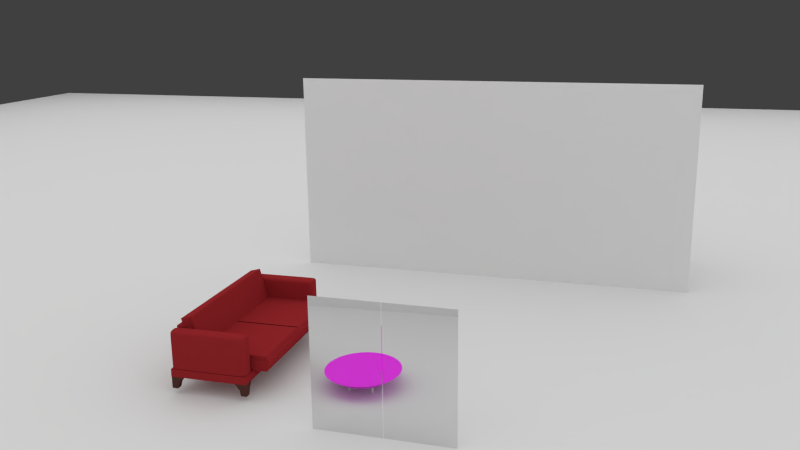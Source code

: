 # Source: MS-Hauptgeb_ude.blend  (saved by Blender 2.75.0; exported with 4.5.12 LTS)
import bpy
from mathutils import Matrix  # noqa: F401  (used for matrix-valued properties, if any)

bpy.ops.wm.read_factory_settings(use_empty=True)
scene = bpy.context.scene
scene.name = 'Scene'

# ---- collections
col_collection_1 = bpy.data.collections.new('Collection 1'); scene.collection.children.link(col_collection_1)
col_collection_2 = bpy.data.collections.new('Collection 2'); scene.collection.children.link(col_collection_2)
col_collection_2.hide_render = True
col_collection_2.hide_viewport = True
col_collection_3 = bpy.data.collections.new('Collection 3'); scene.collection.children.link(col_collection_3)
col_collection_3.hide_render = True
col_collection_3.hide_viewport = True

# ---- images (referenced by path relative to the original .blend; pixels are not part of the script)
import os
ASSET_DIR = os.environ.get("B2B_ASSET_DIR", "")  # directory of the original .blend (textures are referenced by path, not embedded)
HERE = os.path.dirname(os.path.abspath(__file__))  # packed textures are extracted next to this script under _unpacked/

def load_image(name, relpath, width, height, colorspace="sRGB"):
    """Load a texture the original file referenced (path relative to the .blend, or extracted next to this script)."""
    p = next((c for c in (os.path.join(HERE, relpath), os.path.join(ASSET_DIR, relpath)) if relpath and os.path.exists(c)), "")
    if p:
        img = bpy.data.images.load(p, check_existing=True)
        img.name = name
    else:  # same state as the original file: an image datablock whose file is absent (Cycles renders it pink)
        img = bpy.data.images.new(name, width, height)
        img.source = "FILE"
        img.filepath = "//" + (relpath or name)
    img.colorspace_settings.name = colorspace
    return img
img_textur_amazaque_querformat_jpg = load_image('textur-amazaque-querformat.jpg', 'textur-amazaque-querformat.jpg', 1024, 1024, 'sRGB')

# ---- materials (node trees are filled in below, after node groups)
mat_material_007 = bpy.data.materials.new('Material.007')
mat_material_007.alpha_threshold = 0.0
mat_material_007.roughness = 0.5
mat_material_001 = bpy.data.materials.new('Material.001')
mat_material_001.alpha_threshold = 0.0
mat_material_001.roughness = 0.5
mat_tischbeine = bpy.data.materials.new('tischbeine')
mat_tischbeine.alpha_threshold = 0.0
mat_tischbeine.roughness = 0.5
mat_material_008 = bpy.data.materials.new('Material.008')
mat_material_008.alpha_threshold = 0.0
mat_material_008.roughness = 0.5
mat_material_004 = bpy.data.materials.new('Material.004')
mat_material_004.alpha_threshold = 0.0
mat_material_004.roughness = 0.5
mat_material_003 = bpy.data.materials.new('Material.003')
mat_material_003.alpha_threshold = 0.0
mat_material_003.roughness = 0.5
mat_fahrstuhl = bpy.data.materials.new('Fahrstuhl')
mat_fahrstuhl.alpha_threshold = 0.0
mat_fahrstuhl.roughness = 0.5
mat_glast_r = bpy.data.materials.new('Glastür')
mat_glast_r.alpha_threshold = 0.0
mat_glast_r.roughness = 0.5
mat_material = bpy.data.materials.new('Material')
mat_material.alpha_threshold = 0.0
mat_material.roughness = 0.5
mat_material.line_color = (0.0, 0.0, 0.0, 1.0)
mat_material_002 = bpy.data.materials.new('Material.002')
mat_material_002.alpha_threshold = 0.0
mat_material_002.roughness = 0.5
mat_material_005 = bpy.data.materials.new('Material.005')
mat_material_005.alpha_threshold = 0.0
mat_material_005.roughness = 0.5
mat_material_006 = bpy.data.materials.new('Material.006')
mat_material_006.alpha_threshold = 0.0
mat_material_006.roughness = 0.5

# ---- material node trees
mat_material_007.use_nodes = True; mat_material_007.node_tree.nodes.clear()
_N = mat_material_007.node_tree.nodes; _L = mat_material_007.node_tree.links
n0 = _N.new('ShaderNodeOutputMaterial'); n0.name = 'Material Output'; n0.location = (300, 300)
n1 = _N.new('ShaderNodeEmission'); n1.name = 'Emission'; n1.location = (10, 300)
n1.inputs[0].default_value = (0.8, 0.8, 0.8, 1.0)
_L.new(n1.outputs[0], n0.inputs[0])
n0.is_active_output = True
mat_material_001.use_nodes = True; mat_material_001.node_tree.nodes.clear()
_N = mat_material_001.node_tree.nodes; _L = mat_material_001.node_tree.links
n0 = _N.new('ShaderNodeOutputMaterial'); n0.name = 'Material Output'; n0.location = (300, 300)
n1 = _N.new('ShaderNodeBsdfDiffuse'); n1.name = 'Diffuse BSDF'; n1.location = (10, 300)
n1.inputs[0].default_value = (0.3185, 0.02191, 0.02584, 1.0)
n2 = _N.new('ShaderNodeTexNoise'); n2.name = 'Noise Texture'; n2.location = (100, 100)
n2.inputs[2].default_value = 2.4
n2.inputs[8].default_value = 0.35
n3 = _N.new('ShaderNodeDisplacement'); n3.name = 'Displacement'; n3.location = (0, 0)
n3.inputs[1].default_value = 0.0
n3.inputs[2].default_value = 0.1
_L.new(n1.outputs[0], n0.inputs[0])
_L.new(n2.outputs[0], n3.inputs[0])
_L.new(n3.outputs[0], n0.inputs[2])
n0.is_active_output = True
mat_tischbeine.use_nodes = True; mat_tischbeine.node_tree.nodes.clear()
_N = mat_tischbeine.node_tree.nodes; _L = mat_tischbeine.node_tree.links
n0 = _N.new('ShaderNodeOutputMaterial'); n0.name = 'Material Output'; n0.location = (300, 300)
n1 = _N.new('ShaderNodeBsdfDiffuse'); n1.name = 'Diffuse BSDF'; n1.location = (10, 300)
n1.inputs[0].default_value = (0.08714, 0.03656, 0.03004, 1.0)
_L.new(n1.outputs[0], n0.inputs[0])
n0.is_active_output = True
mat_material_008.use_nodes = True; mat_material_008.node_tree.nodes.clear()
_N = mat_material_008.node_tree.nodes; _L = mat_material_008.node_tree.links
n0 = _N.new('ShaderNodeOutputMaterial'); n0.name = 'Material Output'; n0.location = (300, 300)
n1 = _N.new('ShaderNodeBsdfDiffuse'); n1.name = 'Diffuse BSDF'; n1.location = (10, 300)
n1.inputs[0].default_value = (0.3185, 0.02191, 0.02584, 1.0)
_L.new(n1.outputs[0], n0.inputs[0])
n0.is_active_output = True
mat_material_004.use_nodes = True; mat_material_004.node_tree.nodes.clear()
_N = mat_material_004.node_tree.nodes; _L = mat_material_004.node_tree.links
n0 = _N.new('ShaderNodeOutputMaterial'); n0.name = 'Material Output'; n0.location = (300, 300)
n1 = _N.new('ShaderNodeBsdfDiffuse'); n1.name = 'Diffuse BSDF'; n1.location = (10, 300)
_L.new(n1.outputs[0], n0.inputs[0])
n0.is_active_output = True
mat_material_003.use_nodes = True; mat_material_003.node_tree.nodes.clear()
_N = mat_material_003.node_tree.nodes; _L = mat_material_003.node_tree.links
n0 = _N.new('ShaderNodeOutputMaterial'); n0.name = 'Material Output'; n0.location = (300, 300)
n1 = _N.new('ShaderNodeBsdfDiffuse'); n1.name = 'Diffuse BSDF'; n1.location = (10, 300)
n2 = _N.new('ShaderNodeTexImage'); n2.name = 'Image Texture'; n2.location = (-180, 300)
n2.width = 140
n2.image = img_textur_amazaque_querformat_jpg
_L.new(n1.outputs[0], n0.inputs[0])
_L.new(n2.outputs[0], n1.inputs[0])
n0.is_active_output = True
mat_fahrstuhl.use_nodes = True; mat_fahrstuhl.node_tree.nodes.clear()
_N = mat_fahrstuhl.node_tree.nodes; _L = mat_fahrstuhl.node_tree.links
n0 = _N.new('ShaderNodeOutputMaterial'); n0.name = 'Material Output'; n0.location = (300, 300)
n1 = _N.new('ShaderNodeBsdfDiffuse'); n1.name = 'Diffuse BSDF'; n1.location = (10, 300)
_L.new(n1.outputs[0], n0.inputs[0])
n0.is_active_output = True
mat_glast_r.use_nodes = True; mat_glast_r.node_tree.nodes.clear()
_N = mat_glast_r.node_tree.nodes; _L = mat_glast_r.node_tree.links
n0 = _N.new('ShaderNodeMixShader'); n0.name = 'Mix Shader'; n0.location = (166, 336)
n1 = _N.new('ShaderNodeOutputMaterial'); n1.name = 'Material Output'; n1.location = (367, 332)
n2 = _N.new('ShaderNodeBsdfGlass'); n2.name = 'Glass BSDF'; n2.location = (-101, 341)
n2.distribution = 'BECKMANN'
n2.inputs[0].default_value = (0.8, 0.8, 0.8, 1.0)
n2.inputs[2].default_value = 1.45
n3 = _N.new('ShaderNodeBsdfDiffuse'); n3.name = 'Diffuse BSDF'; n3.location = (-110, 162)
n4 = _N.new('ShaderNodeFresnel'); n4.name = 'Fresnel'; n4.location = (-102, 457)
n4.inputs[0].default_value = 1.45
_L.new(n2.outputs[0], n0.inputs[1])
_L.new(n0.outputs[0], n1.inputs[0])
_L.new(n3.outputs[0], n0.inputs[2])
_L.new(n4.outputs[0], n0.inputs[0])
n1.is_active_output = True
mat_material_002.use_nodes = True; mat_material_002.node_tree.nodes.clear()
_N = mat_material_002.node_tree.nodes; _L = mat_material_002.node_tree.links
n0 = _N.new('ShaderNodeOutputMaterial'); n0.name = 'Material Output'; n0.location = (300, 300)
n1 = _N.new('ShaderNodeBsdfDiffuse'); n1.name = 'Diffuse BSDF'; n1.location = (10, 300)
_L.new(n1.outputs[0], n0.inputs[0])
n0.is_active_output = True
mat_material_005.use_nodes = True; mat_material_005.node_tree.nodes.clear()
_N = mat_material_005.node_tree.nodes; _L = mat_material_005.node_tree.links
n0 = _N.new('ShaderNodeOutputMaterial'); n0.name = 'Material Output'; n0.location = (300, 300)
n1 = _N.new('ShaderNodeEmission'); n1.name = 'Emission'; n1.location = (10, 300)
n1.inputs[0].default_value = (0.8, 0.8, 0.8, 1.0)
n1.inputs[1].default_value = 9.4
_L.new(n1.outputs[0], n0.inputs[0])
n0.is_active_output = True
mat_material_006.use_nodes = True; mat_material_006.node_tree.nodes.clear()
_N = mat_material_006.node_tree.nodes; _L = mat_material_006.node_tree.links
n0 = _N.new('ShaderNodeOutputMaterial'); n0.name = 'Material Output'; n0.location = (300, 300)
n1 = _N.new('ShaderNodeMixShader'); n1.name = 'Mix Shader'; n1.location = (10, 300)
n1.inputs[0].default_value = 0.9235
n2 = _N.new('ShaderNodeBsdfDiffuse'); n2.name = 'Diffuse BSDF'; n2.location = (-190, 200)
n2.inputs[0].default_value = (0.02721, 0.02721, 0.02721, 1.0)
n3 = _N.new('ShaderNodeBsdfAnisotropic'); n3.name = 'Glossy BSDF'; n3.location = (-190, 100)
n3.distribution = 'BECKMANN'
n3.inputs[0].default_value = (0.02732, 0.02732, 0.02732, 1.0)
n3.inputs[1].default_value = 0.1328
_L.new(n1.outputs[0], n0.inputs[0])
_L.new(n2.outputs[0], n1.inputs[1])
_L.new(n3.outputs[0], n1.inputs[2])
n0.is_active_output = True

# ---- world
world_world = bpy.data.worlds.new('World'); scene.world = world_world
world_world.color = (0.05088, 0.05088, 0.05088)
world_world.use_sun_shadow = False
world_world.sun_shadow_jitter_overblur = 0.0
world_world.cycles.sampling_method = 'MANUAL'
world_world.cycles.sample_map_resolution = 256

# ---- cameras
cam_camera_001 = bpy.data.cameras.new('Camera.001')
cam_camera_001.clip_end = 100.0
cam_camera_001.lens = 35.0
cam_camera_001.sensor_width = 32.0
cam_camera_001.sensor_height = 18.0
cam_camera_001.display_size = 2.0
cam_camera_001.dof.focus_distance = 0.0

# ---- lights
light_lamp = bpy.data.lights.new('Lamp', 'POINT')
light_lamp.transmission_factor = 0.0
light_lamp.cutoff_distance = 30.0
light_lamp.energy = 100.0
light_lamp.shadow_buffer_clip_start = 1.001
light_lamp.shadow_soft_size = 0.1
light_lamp.shadow_maximum_resolution = 0.006
light_lamp.use_absolute_resolution = True
light_lamp.cycles.use_multiple_importance_sampling = False

# ---- meshes
me_plane_006 = bpy.data.meshes.new('Plane.006')
me_plane_006.from_pydata([(-1.0, -1.0, 0.0), (1.0, -1.0, 0.0), (-1.0, 1.0, 0.0), (1.0, 1.0, 0.0)], [], [(0, 1, 3, 2)])
me_plane_006.materials.append(mat_material_007)
me_plane_006.use_remesh_preserve_volume = False
me_plane_006.use_remesh_preserve_attributes = False
me_plane_006.use_mirror_vertex_groups = False
me_plane_006.update()
me_cube_017 = bpy.data.meshes.new('Cube.017')
me_cube_017.from_pydata([(-1.0, -1.0, -1.0), (-1.0, -1.0, 1.0), (-1.0, 1.0, -1.0), (-1.0, 1.0, 1.0), (1.0, -1.0, -1.0), (1.0, -1.0, 1.0), (1.0, 1.0, -1.0), (1.0, 1.0, 1.0), (-0.6, 1.0, 1.0), (-0.2, 1.0, 1.0), (0.2, 1.0, 1.0), (0.6, 1.0, 1.0), (0.6, 1.0, -1.0), (0.2, 1.0, -1.0), (-0.2, 1.0, -1.0), (-0.6, 1.0, -1.0), (0.6, -1.0, 1.0), (0.2, -1.0, 1.0), (-0.2, -1.0, 1.0), (-0.6, -1.0, 1.0), (-0.6, -1.0, -1.0), (-0.2, -1.0, -1.0), (0.2, -1.0, -1.0), (0.6, -1.0, -1.0), (-1.0, -1.071, -0.3333), (-1.0, -1.071, 0.3333), (-1.0, 1.0, 0.3333), (-1.0, 1.0, -0.3333), (1.0, 1.0, 0.3333), (1.0, 1.0, -0.3333), (1.0, -1.071, 0.3333), (1.0, -1.071, -0.3333), (0.6, -1.071, 0.3333), (0.6, -1.071, -0.3333), (0.2, -1.071, 0.3333), (0.2, -1.071, -0.3333), (-0.2, -1.071, 0.3333), (-0.2, -1.071, -0.3333), (-0.6, -1.071, 0.3333), (-0.6, -1.071, -0.3333), (-0.6, 1.0, 0.3333), (-0.6, 1.0, -0.3333), (-0.2, 1.0, 0.3333), (-0.2, 1.0, -0.3333), (0.2, 1.0, 0.3333), (0.2, 1.0, -0.3333), (0.6, 1.0, 0.3333), (0.6, 1.0, -0.3333), (0.8016, 1.0, 1.0), (0.8016, -1.0, -1.0), (0.8016, 1.0, -1.0), (0.8016, -1.0, 1.0), (0.8016, -1.071, 0.3333), (0.8016, -1.071, -0.3333), (0.8016, 1.0, 0.3333), (0.8016, 1.0, -0.3333), (-0.8, 1.0, -1.0), (-0.8, -1.0, 1.0), (-0.8, 1.0, 1.0), (-0.8, -1.0, -1.0), (-0.8, 1.0, 0.3333), (-0.8, 1.0, -0.3333), (-0.8, -1.071, 0.3333), (-0.8, -1.071, -0.3333)], [], [(24, 27, 2, 0), (55, 29, 6, 50), (29, 31, 4, 6), (63, 24, 0, 59), (49, 50, 6, 4), (57, 58, 3, 1), (51, 48, 11, 16), (16, 11, 10, 17), (17, 10, 9, 18), (18, 9, 8, 19), (59, 56, 15, 20), (20, 15, 14, 21), (21, 14, 13, 22), (22, 13, 12, 23), (53, 33, 23, 49), (33, 35, 22, 23), (35, 37, 21, 22), (37, 39, 20, 21), (61, 41, 15, 56), (41, 43, 14, 15), (43, 45, 13, 14), (45, 47, 12, 13), (10, 11, 46, 44), (44, 46, 47, 45), (9, 10, 44, 42), (42, 44, 45, 43), (8, 9, 42, 40), (40, 42, 43, 41), (58, 8, 40, 60), (60, 40, 41, 61), (18, 19, 38, 36), (36, 38, 39, 37), (17, 18, 36, 34), (34, 36, 37, 35), (16, 17, 34, 32), (32, 34, 35, 33), (51, 16, 32, 52), (52, 32, 33, 53), (57, 1, 25, 62), (62, 25, 24, 63), (7, 5, 30, 28), (28, 30, 31, 29), (48, 7, 28, 54), (54, 28, 29, 55), (1, 3, 26, 25), (25, 26, 27, 24), (46, 54, 55, 47), (11, 48, 54, 46), (30, 52, 53, 31), (5, 51, 52, 30), (31, 53, 49, 4), (5, 7, 48, 51), (23, 12, 50, 49), (47, 55, 50, 12), (38, 62, 63, 39), (19, 57, 62, 38), (26, 60, 61, 27), (3, 58, 60, 26), (27, 61, 56, 2), (0, 2, 56, 59), (19, 8, 58, 57), (39, 63, 59, 20)])
me_cube_017.materials.append(mat_material_001)
me_cube_017.use_remesh_preserve_volume = False
me_cube_017.use_remesh_preserve_attributes = False
me_cube_017.use_mirror_vertex_groups = False
me_cube_017.update()
me_cube_016 = bpy.data.meshes.new('Cube.016')
me_cube_016.from_pydata([(-1.0, -1.0, -1.0), (-1.0, -1.0, 1.0), (-1.0, -0.0191, -1.0), (-1.0, 1.0, 1.0), (0.004868, -1.0, -1.0), (1.0, -1.0, 1.0), (0.007617, -0.02085, -1.0), (0.007617, -0.02085, 1.0), (-1.0, -1.0, 0.0), (-1.0, 0.0, 1.0), (-1.0, 0.1889, 0.0), (-1.0, 0.0, -1.0), (0.0, 1.0, 1.0), (0.007617, -0.02085, 0.0), (0.0, -0.0191, -1.0), (1.0, 0.0, 1.0), (0.3126, -1.0, 0.0), (0.004868, 0.0, -1.0), (0.0, -1.0, 1.0), (0.0, -1.0, -1.0), (0.0, 0.0, 1.0), (0.0, 0.0, -1.0), (0.0, -1.0, 0.0), (0.3126, 0.0, 0.0), (0.0, 0.1889, 0.0), (-1.0, 0.0, 0.0)], [], [(25, 10, 2, 11), (24, 13, 6, 14), (23, 16, 4, 17), (22, 8, 0, 19), (21, 14, 6, 17), (20, 12, 3, 9), (18, 20, 9, 1), (5, 15, 20, 18), (15, 7, 12, 20), (19, 21, 17, 4), (0, 11, 21, 19), (11, 2, 14, 21), (16, 22, 19, 4), (5, 18, 22, 16), (18, 1, 8, 22), (13, 23, 17, 6), (7, 15, 23, 13), (15, 5, 16, 23), (10, 24, 14, 2), (3, 12, 24, 10), (12, 7, 13, 24), (8, 25, 11, 0), (1, 9, 25, 8), (9, 3, 10, 25)])
me_cube_016.materials.append(mat_tischbeine)
me_cube_016.use_remesh_preserve_volume = False
me_cube_016.use_remesh_preserve_attributes = False
me_cube_016.use_mirror_vertex_groups = False
me_cube_016.update()
me_cube_015 = bpy.data.meshes.new('Cube.015')
me_cube_015.from_pydata([(-1.0, -1.0, -1.0), (-1.0, -1.0, 1.0), (-1.0, -0.0191, -1.0), (-1.0, 1.0, 1.0), (0.004868, -1.0, -1.0), (1.0, -1.0, 1.0), (0.007617, -0.02085, -1.0), (0.007617, -0.02085, 1.0), (-1.0, -1.0, 0.0), (-1.0, 0.0, 1.0), (-1.0, 0.1889, 0.0), (-1.0, 0.0, -1.0), (0.0, 1.0, 1.0), (0.007617, -0.02085, 0.0), (0.0, -0.0191, -1.0), (1.0, 0.0, 1.0), (0.3126, -1.0, 0.0), (0.004868, 0.0, -1.0), (0.0, -1.0, 1.0), (0.0, -1.0, -1.0), (0.0, 0.0, 1.0), (0.0, 0.0, -1.0), (0.0, -1.0, 0.0), (0.3126, 0.0, 0.0), (0.0, 0.1889, 0.0), (-1.0, 0.0, 0.0)], [], [(25, 10, 2, 11), (24, 13, 6, 14), (23, 16, 4, 17), (22, 8, 0, 19), (21, 14, 6, 17), (20, 12, 3, 9), (18, 20, 9, 1), (5, 15, 20, 18), (15, 7, 12, 20), (19, 21, 17, 4), (0, 11, 21, 19), (11, 2, 14, 21), (16, 22, 19, 4), (5, 18, 22, 16), (18, 1, 8, 22), (13, 23, 17, 6), (7, 15, 23, 13), (15, 5, 16, 23), (10, 24, 14, 2), (3, 12, 24, 10), (12, 7, 13, 24), (8, 25, 11, 0), (1, 9, 25, 8), (9, 3, 10, 25)])
me_cube_015.materials.append(mat_tischbeine)
me_cube_015.use_remesh_preserve_volume = False
me_cube_015.use_remesh_preserve_attributes = False
me_cube_015.use_mirror_vertex_groups = False
me_cube_015.update()
me_cube_014 = bpy.data.meshes.new('Cube.014')
me_cube_014.from_pydata([(-1.0, -1.0, -1.0), (-1.0, -1.0, 1.0), (-1.0, -0.0191, -1.0), (-1.0, 1.0, 1.0), (0.004868, -1.0, -1.0), (1.0, -1.0, 1.0), (0.007617, -0.02085, -1.0), (0.007617, -0.02085, 1.0), (-1.0, -1.0, 0.0), (-1.0, 0.0, 1.0), (-1.0, 0.1889, 0.0), (-1.0, 0.0, -1.0), (0.0, 1.0, 1.0), (0.007617, -0.02085, 0.0), (0.0, -0.0191, -1.0), (1.0, 0.0, 1.0), (0.3126, -1.0, 0.0), (0.004868, 0.0, -1.0), (0.0, -1.0, 1.0), (0.0, -1.0, -1.0), (0.0, 0.0, 1.0), (0.0, 0.0, -1.0), (0.0, -1.0, 0.0), (0.3126, 0.0, 0.0), (0.0, 0.1889, 0.0), (-1.0, 0.0, 0.0)], [], [(25, 10, 2, 11), (24, 13, 6, 14), (23, 16, 4, 17), (22, 8, 0, 19), (21, 14, 6, 17), (20, 12, 3, 9), (18, 20, 9, 1), (5, 15, 20, 18), (15, 7, 12, 20), (19, 21, 17, 4), (0, 11, 21, 19), (11, 2, 14, 21), (16, 22, 19, 4), (5, 18, 22, 16), (18, 1, 8, 22), (13, 23, 17, 6), (7, 15, 23, 13), (15, 5, 16, 23), (10, 24, 14, 2), (3, 12, 24, 10), (12, 7, 13, 24), (8, 25, 11, 0), (1, 9, 25, 8), (9, 3, 10, 25)])
me_cube_014.materials.append(mat_tischbeine)
me_cube_014.use_remesh_preserve_volume = False
me_cube_014.use_remesh_preserve_attributes = False
me_cube_014.use_mirror_vertex_groups = False
me_cube_014.update()
me_cube_013 = bpy.data.meshes.new('Cube.013')
me_cube_013.from_pydata([(-1.0, -1.0, -1.0), (-1.0, -1.0, 1.0), (-1.0, -0.0191, -1.0), (-1.0, 1.0, 1.0), (0.004868, -1.0, -1.0), (1.0, -1.0, 1.0), (0.007617, -0.02085, -1.0), (0.007617, -0.02085, 1.0), (-1.0, -1.0, 0.0), (-1.0, 0.0, 1.0), (-1.0, 0.1889, 0.0), (-1.0, 0.0, -1.0), (0.0, 1.0, 1.0), (0.007617, -0.02085, 0.0), (0.0, -0.0191, -1.0), (1.0, 0.0, 1.0), (0.3126, -1.0, 0.0), (0.004868, 0.0, -1.0), (0.0, -1.0, 1.0), (0.0, -1.0, -1.0), (0.0, 0.0, 1.0), (0.0, 0.0, -1.0), (0.0, -1.0, 0.0), (0.3126, 0.0, 0.0), (0.0, 0.1889, 0.0), (-1.0, 0.0, 0.0)], [], [(25, 10, 2, 11), (24, 13, 6, 14), (23, 16, 4, 17), (22, 8, 0, 19), (21, 14, 6, 17), (20, 12, 3, 9), (18, 20, 9, 1), (5, 15, 20, 18), (15, 7, 12, 20), (19, 21, 17, 4), (0, 11, 21, 19), (11, 2, 14, 21), (16, 22, 19, 4), (5, 18, 22, 16), (18, 1, 8, 22), (13, 23, 17, 6), (7, 15, 23, 13), (15, 5, 16, 23), (10, 24, 14, 2), (3, 12, 24, 10), (12, 7, 13, 24), (8, 25, 11, 0), (1, 9, 25, 8), (9, 3, 10, 25)])
me_cube_013.materials.append(mat_tischbeine)
me_cube_013.use_remesh_preserve_volume = False
me_cube_013.use_remesh_preserve_attributes = False
me_cube_013.use_mirror_vertex_groups = False
me_cube_013.update()
me_cube_012 = bpy.data.meshes.new('Cube.012')
me_cube_012.from_pydata([(-1.0, -1.0, -1.0), (-1.0, -1.0, 1.0), (-1.0, 1.0, -1.0), (-1.0, 1.0, 1.0), (1.0, -1.0, -1.0), (1.0, -1.0, 1.0), (1.0, 1.0, -1.0), (1.0, 1.0, 1.0), (-0.8226, 1.0, 1.0), (-0.8226, 1.0, -1.0), (-0.8226, -1.0, 1.0), (-0.8226, -1.0, -1.0), (0.8417, 1.0, 1.0), (0.8417, -1.0, -1.0), (0.8417, 1.0, -1.0), (0.8417, -1.0, 1.0), (-1.0, -1.0, 0.7468), (-1.0, 1.0, 0.7468), (1.0, 1.0, 0.7468), (1.0, -1.0, 0.7468), (-0.8226, -1.0, 0.7468), (-0.8226, 1.0, 0.7468), (0.8417, -1.0, 0.7468), (0.8417, 1.0, 0.7468), (-1.0, 1.0, -0.6668), (1.0, 1.0, -0.6668), (1.0, -1.0, -0.6668), (-0.8226, -1.0, -0.6668), (-0.8226, 1.0, -0.6668), (0.8417, -1.0, -0.6668), (0.8417, 1.0, -0.6668), (-1.0, -1.0, -0.6668)], [], [(31, 24, 2, 0), (30, 25, 6, 14), (25, 26, 4, 6), (27, 31, 0, 11), (13, 14, 6, 4), (10, 8, 3, 1), (15, 12, 8, 10), (0, 2, 9, 11), (29, 27, 11, 13), (24, 28, 9, 2), (26, 29, 13, 4), (5, 7, 12, 15), (11, 9, 14, 13), (28, 30, 14, 9), (8, 12, 23, 21), (5, 15, 22, 19), (3, 8, 21, 17), (15, 10, 20, 22), (10, 1, 16, 20), (7, 5, 19, 18), (12, 7, 18, 23), (1, 3, 17, 16), (21, 23, 30, 28), (19, 22, 29, 26), (17, 21, 28, 24), (22, 20, 27, 29), (20, 16, 31, 27), (18, 19, 26, 25), (23, 18, 25, 30), (16, 17, 24, 31)])
me_cube_012.materials.append(mat_material_001)
me_cube_012.use_remesh_preserve_volume = False
me_cube_012.use_remesh_preserve_attributes = False
me_cube_012.use_mirror_vertex_groups = False
me_cube_012.update()
me_cube_010 = bpy.data.meshes.new('Cube.010')
me_cube_010.from_pydata([(-1.0, -1.0, -1.0), (-1.0, -1.0, 1.0), (-1.0, 1.0, -1.0), (-1.0, 1.0, 1.0), (1.0, -1.0, -1.0), (1.0, -1.0, 1.0), (1.0, 1.0, -1.0), (1.0, 1.0, 1.0), (-0.8226, 1.0, 1.0), (-0.8226, 1.0, -1.0), (-0.8226, -1.0, 1.0), (-0.8226, -1.0, -1.0), (0.8417, 1.0, 1.0), (0.8417, -1.0, -1.0), (0.8417, 1.0, -1.0), (0.8417, -1.0, 1.0), (-1.0, -1.0, 0.7468), (-1.0, 1.0, 0.7468), (1.0, 1.0, 0.7468), (1.0, -1.0, 0.7468), (-0.8226, -1.0, 0.7468), (-0.8226, 1.0, 0.7468), (0.8417, -1.0, 0.7468), (0.8417, 1.0, 0.7468), (-1.0, 1.0, -0.6668), (1.0, 1.0, -0.6668), (1.0, -1.0, -0.6668), (-0.8226, -1.0, -0.6668), (-0.8226, 1.0, -0.6668), (0.8417, -1.0, -0.6668), (0.8417, 1.0, -0.6668), (-1.0, -1.0, -0.6668)], [], [(31, 24, 2, 0), (30, 25, 6, 14), (25, 26, 4, 6), (27, 31, 0, 11), (13, 14, 6, 4), (10, 8, 3, 1), (15, 12, 8, 10), (0, 2, 9, 11), (29, 27, 11, 13), (24, 28, 9, 2), (26, 29, 13, 4), (5, 7, 12, 15), (11, 9, 14, 13), (28, 30, 14, 9), (8, 12, 23, 21), (5, 15, 22, 19), (3, 8, 21, 17), (15, 10, 20, 22), (10, 1, 16, 20), (7, 5, 19, 18), (12, 7, 18, 23), (1, 3, 17, 16), (21, 23, 30, 28), (19, 22, 29, 26), (17, 21, 28, 24), (22, 20, 27, 29), (20, 16, 31, 27), (18, 19, 26, 25), (23, 18, 25, 30), (16, 17, 24, 31)])
me_cube_010.materials.append(mat_material_001)
me_cube_010.use_remesh_preserve_volume = False
me_cube_010.use_remesh_preserve_attributes = False
me_cube_010.use_mirror_vertex_groups = False
me_cube_010.update()
me_cube_007 = bpy.data.meshes.new('Cube.007')
me_cube_007.from_pydata([(-1.0, -1.0, -1.0), (-1.0, -1.0, 1.0), (-1.0, 1.0, -1.0), (-1.0, 1.0, 1.0), (1.0, -1.0, -1.0), (1.0, -1.0, 1.0), (1.0, 1.0, -1.0), (1.0, 1.0, 1.0), (-0.6, 1.0, 1.0), (-0.2, 1.0, 1.0), (0.2, 1.0, 1.0), (0.6, 1.0, 1.0), (0.6, 1.0, -1.0), (0.2, 1.0, -1.0), (-0.2, 1.0, -1.0), (-0.6, 1.0, -1.0), (0.6, -1.0, 1.0), (0.2, -1.0, 1.0), (-0.2, -1.0, 1.0), (-0.6, -1.0, 1.0), (-0.6, -1.0, -1.0), (-0.2, -1.0, -1.0), (0.2, -1.0, -1.0), (0.6, -1.0, -1.0), (-1.0, -1.071, -0.3333), (-1.0, -1.071, 0.3333), (-1.0, 1.0, 0.3333), (-1.0, 1.0, -0.3333), (1.0, 1.0, 0.3333), (1.0, 1.0, -0.3333), (1.0, -1.071, 0.3333), (1.0, -1.071, -0.3333), (0.6, -1.071, 0.3333), (0.6, -1.071, -0.3333), (0.2, -1.071, 0.3333), (0.2, -1.071, -0.3333), (-0.2, -1.071, 0.3333), (-0.2, -1.071, -0.3333), (-0.6, -1.071, 0.3333), (-0.6, -1.071, -0.3333), (-0.6, 1.0, 0.3333), (-0.6, 1.0, -0.3333), (-0.2, 1.0, 0.3333), (-0.2, 1.0, -0.3333), (0.2, 1.0, 0.3333), (0.2, 1.0, -0.3333), (0.6, 1.0, 0.3333), (0.6, 1.0, -0.3333), (0.8016, 1.0, 1.0), (0.8016, -1.0, -1.0), (0.8016, 1.0, -1.0), (0.8016, -1.0, 1.0), (0.8016, -1.071, 0.3333), (0.8016, -1.071, -0.3333), (0.8016, 1.0, 0.3333), (0.8016, 1.0, -0.3333), (-0.8, 1.0, -1.0), (-0.8, -1.0, 1.0), (-0.8, 1.0, 1.0), (-0.8, -1.0, -1.0), (-0.8, 1.0, 0.3333), (-0.8, 1.0, -0.3333), (-0.8, -1.071, 0.3333), (-0.8, -1.071, -0.3333)], [], [(24, 27, 2, 0), (55, 29, 6, 50), (29, 31, 4, 6), (63, 24, 0, 59), (49, 50, 6, 4), (57, 58, 3, 1), (51, 48, 11, 16), (16, 11, 10, 17), (17, 10, 9, 18), (18, 9, 8, 19), (59, 56, 15, 20), (20, 15, 14, 21), (21, 14, 13, 22), (22, 13, 12, 23), (53, 33, 23, 49), (33, 35, 22, 23), (35, 37, 21, 22), (37, 39, 20, 21), (61, 41, 15, 56), (41, 43, 14, 15), (43, 45, 13, 14), (45, 47, 12, 13), (10, 11, 46, 44), (44, 46, 47, 45), (9, 10, 44, 42), (42, 44, 45, 43), (8, 9, 42, 40), (40, 42, 43, 41), (58, 8, 40, 60), (60, 40, 41, 61), (18, 19, 38, 36), (36, 38, 39, 37), (17, 18, 36, 34), (34, 36, 37, 35), (16, 17, 34, 32), (32, 34, 35, 33), (51, 16, 32, 52), (52, 32, 33, 53), (57, 1, 25, 62), (62, 25, 24, 63), (7, 5, 30, 28), (28, 30, 31, 29), (48, 7, 28, 54), (54, 28, 29, 55), (1, 3, 26, 25), (25, 26, 27, 24), (46, 54, 55, 47), (11, 48, 54, 46), (30, 52, 53, 31), (5, 51, 52, 30), (31, 53, 49, 4), (5, 7, 48, 51), (23, 12, 50, 49), (47, 55, 50, 12), (38, 62, 63, 39), (19, 57, 62, 38), (26, 60, 61, 27), (3, 58, 60, 26), (27, 61, 56, 2), (0, 2, 56, 59), (19, 8, 58, 57), (39, 63, 59, 20)])
me_cube_007.materials.append(mat_material_001)
me_cube_007.use_remesh_preserve_volume = False
me_cube_007.use_remesh_preserve_attributes = False
me_cube_007.use_mirror_vertex_groups = False
me_cube_007.update()
me_cube_006 = bpy.data.meshes.new('Cube.006')
me_cube_006.from_pydata([(-1.0, -1.0, -1.0), (-1.0, -1.0, 1.0), (-1.0, 1.0, -1.0), (-1.0, 1.0, 1.0), (1.0, -1.0, -1.0), (1.0, -1.0, 1.0), (1.0, 1.0, -1.0), (1.0, 1.0, 1.0)], [], [(1, 3, 2, 0), (3, 7, 6, 2), (7, 5, 4, 6), (5, 1, 0, 4), (0, 2, 6, 4), (5, 7, 3, 1)])
me_cube_006.materials.append(mat_material_008)
me_cube_006.use_remesh_preserve_volume = False
me_cube_006.use_remesh_preserve_attributes = False
me_cube_006.use_mirror_vertex_groups = False
me_cube_006.update()
me_cube_005 = bpy.data.meshes.new('Cube.005')
me_cube_005.from_pydata([(-1.0, -1.0, -1.0), (-1.0, -1.0, 1.0), (-1.0, 1.0, -1.0), (-1.0, 1.0, 1.0), (1.0, -1.0, -1.0), (1.0, -1.0, 1.0), (1.0, 1.0, -1.0), (1.0, 1.0, 1.0), (-1.0, -1.0, 0.7174), (-1.0, 1.0, 0.7174), (1.0, 1.0, 0.7174), (1.0, -1.0, 0.7174), (-1.0, 1.0, -0.7526), (1.0, 1.0, -0.7526), (1.0, -1.0, -0.7526), (-1.0, -1.0, -0.7526), (-1.0, -0.8393, 1.0), (-1.0, -0.8393, -1.0), (1.0, -0.8393, 1.0), (1.0, -0.8393, -1.0), (1.0, -0.8393, 0.7174), (-1.0, -0.8393, 0.7174), (1.0, -0.8393, -0.7526), (-1.0, -0.8393, -0.7526), (-1.0, 0.8669, 1.0), (1.0, 0.8669, -1.0), (1.0, 0.8669, 0.7174), (1.0, 0.8669, -0.7526), (-1.0, 0.8669, -1.0), (1.0, 0.8669, 1.0), (-1.0, 0.8669, 0.7174), (-1.0, 0.8669, -0.7526), (1.0, -1.0, -0.9477), (-1.0, 1.0, -0.9477), (1.0, 1.0, -0.9477), (-1.0, -1.0, -0.9477), (1.0, -0.8393, -0.9477), (-1.0, -0.8393, -0.9477), (1.0, 0.8669, -0.9477), (-1.0, 0.8669, -0.9477)], [], [(39, 33, 2, 28), (33, 34, 6, 2), (36, 32, 4, 19), (32, 35, 0, 4), (28, 2, 6, 25), (29, 7, 3, 24), (5, 1, 8, 11), (18, 5, 11, 20), (3, 7, 10, 9), (24, 3, 9, 30), (11, 8, 15, 14), (20, 11, 14, 22), (9, 10, 13, 12), (30, 9, 12, 31), (8, 21, 23, 15), (26, 20, 22, 27), (1, 16, 21, 8), (29, 18, 20, 26), (5, 18, 16, 1), (0, 17, 19, 4), (38, 36, 19, 25), (35, 37, 17, 0), (34, 38, 25, 6), (7, 29, 26, 10), (10, 26, 27, 13), (21, 30, 31, 23), (16, 24, 30, 21), (18, 29, 24, 16), (17, 28, 25, 19), (37, 39, 28, 17), (23, 31, 39, 37), (13, 27, 38, 34), (15, 23, 37, 35), (27, 22, 36, 38), (14, 15, 35, 32), (22, 14, 32, 36), (12, 13, 34, 33), (31, 12, 33, 39)])
me_cube_005.materials.append(mat_material_008)
me_cube_005.use_remesh_preserve_volume = False
me_cube_005.use_remesh_preserve_attributes = False
me_cube_005.use_mirror_vertex_groups = False
me_cube_005.update()
me_cube_004 = bpy.data.meshes.new('Cube.004')
me_cube_004.from_pydata([(-1.0, -1.0, -1.0), (-1.0, -1.0, 1.0), (-1.0, 1.0, -1.0), (-1.0, 1.0, 1.0), (1.0, -1.0, -1.0), (1.0, -1.0, 1.0), (1.0, 1.0, -1.0), (1.0, 1.0, 1.0), (-1.0, -0.86, 1.0), (-1.0, -0.86, -1.0), (1.0, -0.86, 1.0), (1.0, -0.86, -1.0), (-1.0, 0.8972, 1.0), (1.0, 0.8972, -1.0), (-1.0, 0.8972, -1.0), (1.0, 0.8972, 1.0), (-1.0, -1.0, 0.7759), (-1.0, 1.0, 0.7759), (1.0, 1.0, 0.7759), (1.0, -1.0, 0.7759), (1.0, -0.86, 0.7759), (-1.0, -0.86, 0.7759), (1.0, 0.8972, 0.7759), (-1.0, 0.8972, 0.7759), (-1.0, 1.0, -0.7845), (1.0, 1.0, -0.7845), (1.0, -1.0, -0.7845), (1.0, -0.86, -0.7845), (-1.0, -0.86, -0.7845), (1.0, 0.8972, -0.7845), (-1.0, 0.8972, -0.7845), (-1.0, -1.0, -0.7845), (-1.0, -0.86, -0.9681), (1.0, -1.0, -0.9681), (-1.0, 1.0, -0.9681), (1.0, 1.0, -0.9681), (1.0, -0.86, -0.9681), (1.0, 0.8972, -0.9681), (-1.0, 0.8972, -0.9681), (-1.0, -1.0, -0.9681)], [], [(38, 34, 2, 14), (34, 35, 6, 2), (36, 33, 4, 11), (33, 39, 0, 4), (14, 2, 6, 13), (15, 7, 3, 12), (5, 10, 8, 1), (0, 9, 11, 4), (37, 36, 11, 13), (39, 32, 9, 0), (35, 37, 13, 6), (10, 15, 12, 8), (9, 14, 13, 11), (32, 38, 14, 9), (8, 12, 23, 21), (7, 15, 22, 18), (1, 8, 21, 16), (15, 10, 20, 22), (5, 1, 16, 19), (10, 5, 19, 20), (3, 7, 18, 17), (12, 3, 17, 23), (21, 23, 30, 28), (18, 22, 29, 25), (16, 21, 28, 31), (22, 20, 27, 29), (19, 16, 31, 26), (20, 19, 26, 27), (17, 18, 25, 24), (23, 17, 24, 30), (28, 30, 38, 32), (25, 29, 37, 35), (31, 28, 32, 39), (29, 27, 36, 37), (26, 31, 39, 33), (27, 26, 33, 36), (24, 25, 35, 34), (30, 24, 34, 38)])
me_cube_004.materials.append(mat_material_008)
me_cube_004.materials.append(mat_material_008)
me_cube_004.use_remesh_preserve_volume = False
me_cube_004.use_remesh_preserve_attributes = False
me_cube_004.use_mirror_vertex_groups = False
me_cube_004.update()
me_cube_003 = bpy.data.meshes.new('Cube.003')
me_cube_003.from_pydata([(-1.0, -1.0, -1.0), (-1.0, -1.0, 1.0), (-1.0, 1.0, -1.0), (-1.0, 1.0, 1.0), (1.0, -1.0, -1.0), (1.0, -1.0, 1.0), (1.0, 1.0, -1.0), (1.0, 1.0, 1.0)], [], [(1, 3, 2, 0), (3, 7, 6, 2), (7, 5, 4, 6), (5, 1, 0, 4), (0, 2, 6, 4), (5, 7, 3, 1)])
me_cube_003.materials.append(mat_material_008)
me_cube_003.use_remesh_preserve_volume = False
me_cube_003.use_remesh_preserve_attributes = False
me_cube_003.use_mirror_vertex_groups = False
me_cube_003.update()
me_cylinder_004 = bpy.data.meshes.new('Cylinder.004')
me_cylinder_004.from_pydata([(0.0, 1.0, -1.0), (0.0, 1.0, 1.0), (0.1951, 0.9808, -1.0), (0.1951, 0.9808, 1.0), (0.3827, 0.9239, -1.0), (0.3827, 0.9239, 1.0), (0.5556, 0.8315, -1.0), (0.5556, 0.8315, 1.0), (0.7071, 0.7071, -1.0), (0.7071, 0.7071, 1.0), (0.8315, 0.5556, -1.0), (0.8315, 0.5556, 1.0), (0.9239, 0.3827, -1.0), (0.9239, 0.3827, 1.0), (0.9808, 0.1951, -1.0), (0.9808, 0.1951, 1.0), (1.0, 7.55e-08, -1.0), (1.0, 7.55e-08, 1.0), (0.9808, -0.1951, -1.0), (0.9808, -0.1951, 1.0), (0.9239, -0.3827, -1.0), (0.9239, -0.3827, 1.0), (0.8315, -0.5556, -1.0), (0.8315, -0.5556, 1.0), (0.7071, -0.7071, -1.0), (0.7071, -0.7071, 1.0), (0.5556, -0.8315, -1.0), (0.5556, -0.8315, 1.0), (0.3827, -0.9239, -1.0), (0.3827, -0.9239, 1.0), (0.1951, -0.9808, -1.0), (0.1951, -0.9808, 1.0), (-3.258e-07, -1.0, -1.0), (-3.258e-07, -1.0, 1.0), (-0.1951, -0.9808, -1.0), (-0.1951, -0.9808, 1.0), (-0.3827, -0.9239, -1.0), (-0.3827, -0.9239, 1.0), (-0.5556, -0.8315, -1.0), (-0.5556, -0.8315, 1.0), (-0.7071, -0.7071, -1.0), (-0.7071, -0.7071, 1.0), (-0.8315, -0.5556, -1.0), (-0.8315, -0.5556, 1.0), (-0.9239, -0.3827, -1.0), (-0.9239, -0.3827, 1.0), (-0.9808, -0.1951, -1.0), (-0.9808, -0.1951, 1.0), (-1.0, 9.656e-07, -1.0), (-1.0, 9.656e-07, 1.0), (-0.9808, 0.1951, -1.0), (-0.9808, 0.1951, 1.0), (-0.9239, 0.3827, -1.0), (-0.9239, 0.3827, 1.0), (-0.8315, 0.5556, -1.0), (-0.8315, 0.5556, 1.0), (-0.7071, 0.7071, -1.0), (-0.7071, 0.7071, 1.0), (-0.5556, 0.8315, -1.0), (-0.5556, 0.8315, 1.0), (-0.3827, 0.9239, -1.0), (-0.3827, 0.9239, 1.0), (-0.1951, 0.9808, -1.0), (-0.1951, 0.9808, 1.0)], [], [(0, 1, 3, 2), (2, 3, 5, 4), (4, 5, 7, 6), (6, 7, 9, 8), (8, 9, 11, 10), (10, 11, 13, 12), (12, 13, 15, 14), (14, 15, 17, 16), (16, 17, 19, 18), (18, 19, 21, 20), (20, 21, 23, 22), (22, 23, 25, 24), (24, 25, 27, 26), (26, 27, 29, 28), (28, 29, 31, 30), (30, 31, 33, 32), (32, 33, 35, 34), (34, 35, 37, 36), (36, 37, 39, 38), (38, 39, 41, 40), (40, 41, 43, 42), (42, 43, 45, 44), (44, 45, 47, 46), (46, 47, 49, 48), (48, 49, 51, 50), (50, 51, 53, 52), (52, 53, 55, 54), (54, 55, 57, 56), (56, 57, 59, 58), (58, 59, 61, 60), (3, 1, 63, 61, 59, 57, 55, 53, 51, 49, 47, 45, 43, 41, 39, 37, 35, 33, 31, 29, 27, 25, 23, 21, 19, 17, 15, 13, 11, 9, 7, 5), (62, 63, 1, 0), (60, 61, 63, 62), (0, 2, 4, 6, 8, 10, 12, 14, 16, 18, 20, 22, 24, 26, 28, 30, 32, 34, 36, 38, 40, 42, 44, 46, 48, 50, 52, 54, 56, 58, 60, 62)])
me_cylinder_004.use_remesh_preserve_volume = False
me_cylinder_004.use_remesh_preserve_attributes = False
me_cylinder_004.use_mirror_vertex_groups = False
me_cylinder_004.update()
me_cylinder_003 = bpy.data.meshes.new('Cylinder.003')
me_cylinder_003.from_pydata([(0.0, 1.0, -1.0), (0.0, 1.0, 1.0), (0.1951, 0.9808, -1.0), (0.1951, 0.9808, 1.0), (0.3827, 0.9239, -1.0), (0.3827, 0.9239, 1.0), (0.5556, 0.8315, -1.0), (0.5556, 0.8315, 1.0), (0.7071, 0.7071, -1.0), (0.7071, 0.7071, 1.0), (0.8315, 0.5556, -1.0), (0.8315, 0.5556, 1.0), (0.9239, 0.3827, -1.0), (0.9239, 0.3827, 1.0), (0.9808, 0.1951, -1.0), (0.9808, 0.1951, 1.0), (1.0, 7.55e-08, -1.0), (1.0, 7.55e-08, 1.0), (0.9808, -0.1951, -1.0), (0.9808, -0.1951, 1.0), (0.9239, -0.3827, -1.0), (0.9239, -0.3827, 1.0), (0.8315, -0.5556, -1.0), (0.8315, -0.5556, 1.0), (0.7071, -0.7071, -1.0), (0.7071, -0.7071, 1.0), (0.5556, -0.8315, -1.0), (0.5556, -0.8315, 1.0), (0.3827, -0.9239, -1.0), (0.3827, -0.9239, 1.0), (0.1951, -0.9808, -1.0), (0.1951, -0.9808, 1.0), (-3.258e-07, -1.0, -1.0), (-3.258e-07, -1.0, 1.0), (-0.1951, -0.9808, -1.0), (-0.1951, -0.9808, 1.0), (-0.3827, -0.9239, -1.0), (-0.3827, -0.9239, 1.0), (-0.5556, -0.8315, -1.0), (-0.5556, -0.8315, 1.0), (-0.7071, -0.7071, -1.0), (-0.7071, -0.7071, 1.0), (-0.8315, -0.5556, -1.0), (-0.8315, -0.5556, 1.0), (-0.9239, -0.3827, -1.0), (-0.9239, -0.3827, 1.0), (-0.9808, -0.1951, -1.0), (-0.9808, -0.1951, 1.0), (-1.0, 9.656e-07, -1.0), (-1.0, 9.656e-07, 1.0), (-0.9808, 0.1951, -1.0), (-0.9808, 0.1951, 1.0), (-0.9239, 0.3827, -1.0), (-0.9239, 0.3827, 1.0), (-0.8315, 0.5556, -1.0), (-0.8315, 0.5556, 1.0), (-0.7071, 0.7071, -1.0), (-0.7071, 0.7071, 1.0), (-0.5556, 0.8315, -1.0), (-0.5556, 0.8315, 1.0), (-0.3827, 0.9239, -1.0), (-0.3827, 0.9239, 1.0), (-0.1951, 0.9808, -1.0), (-0.1951, 0.9808, 1.0)], [], [(0, 1, 3, 2), (2, 3, 5, 4), (4, 5, 7, 6), (6, 7, 9, 8), (8, 9, 11, 10), (10, 11, 13, 12), (12, 13, 15, 14), (14, 15, 17, 16), (16, 17, 19, 18), (18, 19, 21, 20), (20, 21, 23, 22), (22, 23, 25, 24), (24, 25, 27, 26), (26, 27, 29, 28), (28, 29, 31, 30), (30, 31, 33, 32), (32, 33, 35, 34), (34, 35, 37, 36), (36, 37, 39, 38), (38, 39, 41, 40), (40, 41, 43, 42), (42, 43, 45, 44), (44, 45, 47, 46), (46, 47, 49, 48), (48, 49, 51, 50), (50, 51, 53, 52), (52, 53, 55, 54), (54, 55, 57, 56), (56, 57, 59, 58), (58, 59, 61, 60), (3, 1, 63, 61, 59, 57, 55, 53, 51, 49, 47, 45, 43, 41, 39, 37, 35, 33, 31, 29, 27, 25, 23, 21, 19, 17, 15, 13, 11, 9, 7, 5), (62, 63, 1, 0), (60, 61, 63, 62), (0, 2, 4, 6, 8, 10, 12, 14, 16, 18, 20, 22, 24, 26, 28, 30, 32, 34, 36, 38, 40, 42, 44, 46, 48, 50, 52, 54, 56, 58, 60, 62)])
me_cylinder_003.materials.append(mat_material_004)
me_cylinder_003.use_remesh_preserve_volume = False
me_cylinder_003.use_remesh_preserve_attributes = False
me_cylinder_003.use_mirror_vertex_groups = False
me_cylinder_003.update()
me_cylinder_002 = bpy.data.meshes.new('Cylinder.002')
me_cylinder_002.from_pydata([(0.0, 1.0, -1.0), (0.0, 1.0, 1.0), (0.1951, 0.9808, -1.0), (0.1951, 0.9808, 1.0), (0.3827, 0.9239, -1.0), (0.3827, 0.9239, 1.0), (0.5556, 0.8315, -1.0), (0.5556, 0.8315, 1.0), (0.7071, 0.7071, -1.0), (0.7071, 0.7071, 1.0), (0.8315, 0.5556, -1.0), (0.8315, 0.5556, 1.0), (0.9239, 0.3827, -1.0), (0.9239, 0.3827, 1.0), (0.9808, 0.1951, -1.0), (0.9808, 0.1951, 1.0), (1.0, 7.55e-08, -1.0), (1.0, 7.55e-08, 1.0), (0.9808, -0.1951, -1.0), (0.9808, -0.1951, 1.0), (0.9239, -0.3827, -1.0), (0.9239, -0.3827, 1.0), (0.8315, -0.5556, -1.0), (0.8315, -0.5556, 1.0), (0.7071, -0.7071, -1.0), (0.7071, -0.7071, 1.0), (0.5556, -0.8315, -1.0), (0.5556, -0.8315, 1.0), (0.3827, -0.9239, -1.0), (0.3827, -0.9239, 1.0), (0.1951, -0.9808, -1.0), (0.1951, -0.9808, 1.0), (-3.258e-07, -1.0, -1.0), (-3.258e-07, -1.0, 1.0), (-0.1951, -0.9808, -1.0), (-0.1951, -0.9808, 1.0), (-0.3827, -0.9239, -1.0), (-0.3827, -0.9239, 1.0), (-0.5556, -0.8315, -1.0), (-0.5556, -0.8315, 1.0), (-0.7071, -0.7071, -1.0), (-0.7071, -0.7071, 1.0), (-0.8315, -0.5556, -1.0), (-0.8315, -0.5556, 1.0), (-0.9239, -0.3827, -1.0), (-0.9239, -0.3827, 1.0), (-0.9808, -0.1951, -1.0), (-0.9808, -0.1951, 1.0), (-1.0, 9.656e-07, -1.0), (-1.0, 9.656e-07, 1.0), (-0.9808, 0.1951, -1.0), (-0.9808, 0.1951, 1.0), (-0.9239, 0.3827, -1.0), (-0.9239, 0.3827, 1.0), (-0.8315, 0.5556, -1.0), (-0.8315, 0.5556, 1.0), (-0.7071, 0.7071, -1.0), (-0.7071, 0.7071, 1.0), (-0.5556, 0.8315, -1.0), (-0.5556, 0.8315, 1.0), (-0.3827, 0.9239, -1.0), (-0.3827, 0.9239, 1.0), (-0.1951, 0.9808, -1.0), (-0.1951, 0.9808, 1.0)], [], [(0, 1, 3, 2), (2, 3, 5, 4), (4, 5, 7, 6), (6, 7, 9, 8), (8, 9, 11, 10), (10, 11, 13, 12), (12, 13, 15, 14), (14, 15, 17, 16), (16, 17, 19, 18), (18, 19, 21, 20), (20, 21, 23, 22), (22, 23, 25, 24), (24, 25, 27, 26), (26, 27, 29, 28), (28, 29, 31, 30), (30, 31, 33, 32), (32, 33, 35, 34), (34, 35, 37, 36), (36, 37, 39, 38), (38, 39, 41, 40), (40, 41, 43, 42), (42, 43, 45, 44), (44, 45, 47, 46), (46, 47, 49, 48), (48, 49, 51, 50), (50, 51, 53, 52), (52, 53, 55, 54), (54, 55, 57, 56), (56, 57, 59, 58), (58, 59, 61, 60), (3, 1, 63, 61, 59, 57, 55, 53, 51, 49, 47, 45, 43, 41, 39, 37, 35, 33, 31, 29, 27, 25, 23, 21, 19, 17, 15, 13, 11, 9, 7, 5), (62, 63, 1, 0), (60, 61, 63, 62), (0, 2, 4, 6, 8, 10, 12, 14, 16, 18, 20, 22, 24, 26, 28, 30, 32, 34, 36, 38, 40, 42, 44, 46, 48, 50, 52, 54, 56, 58, 60, 62)])
me_cylinder_002.materials.append(mat_tischbeine)
me_cylinder_002.use_remesh_preserve_volume = False
me_cylinder_002.use_remesh_preserve_attributes = False
me_cylinder_002.use_mirror_vertex_groups = False
me_cylinder_002.update()
me_cylinder_001 = bpy.data.meshes.new('Cylinder.001')
me_cylinder_001.from_pydata([(0.0, 1.0, -1.0), (0.0, 1.0, 1.0), (0.1951, 0.9808, -1.0), (0.1951, 0.9808, 1.0), (0.3827, 0.9239, -1.0), (0.3827, 0.9239, 1.0), (0.5556, 0.8315, -1.0), (0.5556, 0.8315, 1.0), (0.7071, 0.7071, -1.0), (0.7071, 0.7071, 1.0), (0.8315, 0.5556, -1.0), (0.8315, 0.5556, 1.0), (0.9239, 0.3827, -1.0), (0.9239, 0.3827, 1.0), (0.9808, 0.1951, -1.0), (0.9808, 0.1951, 1.0), (1.0, 7.55e-08, -1.0), (1.0, 7.55e-08, 1.0), (0.9808, -0.1951, -1.0), (0.9808, -0.1951, 1.0), (0.9239, -0.3827, -1.0), (0.9239, -0.3827, 1.0), (0.8315, -0.5556, -1.0), (0.8315, -0.5556, 1.0), (0.7071, -0.7071, -1.0), (0.7071, -0.7071, 1.0), (0.5556, -0.8315, -1.0), (0.5556, -0.8315, 1.0), (0.3827, -0.9239, -1.0), (0.3827, -0.9239, 1.0), (0.1951, -0.9808, -1.0), (0.1951, -0.9808, 1.0), (-3.258e-07, -1.0, -1.0), (-3.258e-07, -1.0, 1.0), (-0.1951, -0.9808, -1.0), (-0.1951, -0.9808, 1.0), (-0.3827, -0.9239, -1.0), (-0.3827, -0.9239, 1.0), (-0.5556, -0.8315, -1.0), (-0.5556, -0.8315, 1.0), (-0.7071, -0.7071, -1.0), (-0.7071, -0.7071, 1.0), (-0.8315, -0.5556, -1.0), (-0.8315, -0.5556, 1.0), (-0.9239, -0.3827, -1.0), (-0.9239, -0.3827, 1.0), (-0.9808, -0.1951, -1.0), (-0.9808, -0.1951, 1.0), (-1.0, 9.656e-07, -1.0), (-1.0, 9.656e-07, 1.0), (-0.9808, 0.1951, -1.0), (-0.9808, 0.1951, 1.0), (-0.9239, 0.3827, -1.0), (-0.9239, 0.3827, 1.0), (-0.8315, 0.5556, -1.0), (-0.8315, 0.5556, 1.0), (-0.7071, 0.7071, -1.0), (-0.7071, 0.7071, 1.0), (-0.5556, 0.8315, -1.0), (-0.5556, 0.8315, 1.0), (-0.3827, 0.9239, -1.0), (-0.3827, 0.9239, 1.0), (-0.1951, 0.9808, -1.0), (-0.1951, 0.9808, 1.0)], [], [(0, 1, 3, 2), (2, 3, 5, 4), (4, 5, 7, 6), (6, 7, 9, 8), (8, 9, 11, 10), (10, 11, 13, 12), (12, 13, 15, 14), (14, 15, 17, 16), (16, 17, 19, 18), (18, 19, 21, 20), (20, 21, 23, 22), (22, 23, 25, 24), (24, 25, 27, 26), (26, 27, 29, 28), (28, 29, 31, 30), (30, 31, 33, 32), (32, 33, 35, 34), (34, 35, 37, 36), (36, 37, 39, 38), (38, 39, 41, 40), (40, 41, 43, 42), (42, 43, 45, 44), (44, 45, 47, 46), (46, 47, 49, 48), (48, 49, 51, 50), (50, 51, 53, 52), (52, 53, 55, 54), (54, 55, 57, 56), (56, 57, 59, 58), (58, 59, 61, 60), (3, 1, 63, 61, 59, 57, 55, 53, 51, 49, 47, 45, 43, 41, 39, 37, 35, 33, 31, 29, 27, 25, 23, 21, 19, 17, 15, 13, 11, 9, 7, 5), (62, 63, 1, 0), (60, 61, 63, 62), (0, 2, 4, 6, 8, 10, 12, 14, 16, 18, 20, 22, 24, 26, 28, 30, 32, 34, 36, 38, 40, 42, 44, 46, 48, 50, 52, 54, 56, 58, 60, 62)])
me_cylinder_001.use_remesh_preserve_volume = False
me_cylinder_001.use_remesh_preserve_attributes = False
me_cylinder_001.use_mirror_vertex_groups = False
me_cylinder_001.update()
me_circle_001 = bpy.data.meshes.new('Circle.001')
me_circle_001.from_pydata([(8.151e-08, 1.0, 0.0), (-0.329, 0.9808, 0.0), (-0.6454, 0.9239, 0.0), (-0.9369, 0.8315, 0.0), (-1.192, 0.7071, 0.0), (-1.402, 0.5556, 0.0), (-1.558, 0.3827, 0.0), (-1.654, 0.1951, 0.0), (-1.686, 7.55e-08, 0.0), (-1.654, -0.1951, 0.0), (-1.558, -0.3827, 0.0), (-1.402, -0.5556, 0.0), (-1.192, -0.7071, 0.0), (-0.9369, -0.8315, 0.0), (-0.6454, -0.9239, 0.0), (-0.329, -0.9808, 0.0), (6.31e-07, -1.0, 0.0), (0.329, -0.9808, 0.0), (0.6454, -0.9239, 0.0), (0.9369, -0.8315, 0.0), (1.192, -0.7071, 0.0), (1.402, -0.5556, 0.0), (1.558, -0.3827, 0.0), (1.654, -0.1951, 0.0), (1.686, 9.656e-07, 0.0), (1.654, 0.1951, 0.0), (1.558, 0.3827, 0.0), (1.402, 0.5556, 0.0), (1.192, 0.7071, 0.0), (0.9369, 0.8315, 0.0), (0.6454, 0.9239, 0.0), (0.329, 0.9808, 0.0)], [], [(1, 2, 3, 4, 5, 6, 7, 8, 9, 10, 11, 12, 13, 14, 15, 16, 17, 18, 19, 20, 21, 22, 23, 24, 25, 26, 27, 28, 29, 30, 31, 0)])
me_circle_001.materials.append(mat_material_003)
me_circle_001.use_remesh_preserve_volume = False
me_circle_001.use_remesh_preserve_attributes = False
me_circle_001.use_mirror_vertex_groups = False
me_circle_001.update()
me_circle = bpy.data.meshes.new('Circle')
me_circle.from_pydata([(8.151e-08, 1.0, 0.0), (-0.329, 0.9808, 0.0), (-0.6454, 0.9239, 0.0), (-0.9369, 0.8315, 0.0), (-1.192, 0.7071, 0.0), (-1.402, 0.5556, 0.0), (-1.558, 0.3827, 0.0), (-1.654, 0.1951, 0.0), (-1.686, 7.55e-08, 0.0), (-1.654, -0.1951, 0.0), (-1.558, -0.3827, 0.0), (-1.402, -0.5556, 0.0), (-1.192, -0.7071, 0.0), (-0.9369, -0.8315, 0.0), (-0.6454, -0.9239, 0.0), (-0.329, -0.9808, 0.0), (6.31e-07, -1.0, 0.0), (0.329, -0.9808, 0.0), (0.6454, -0.9239, 0.0), (0.9369, -0.8315, 0.0), (1.192, -0.7071, 0.0), (1.402, -0.5556, 0.0), (1.558, -0.3827, 0.0), (1.654, -0.1951, 0.0), (1.686, 9.656e-07, 0.0), (1.654, 0.1951, 0.0), (1.558, 0.3827, 0.0), (1.402, 0.5556, 0.0), (1.192, 0.7071, 0.0), (0.9369, 0.8315, 0.0), (0.6454, 0.9239, 0.0), (0.329, 0.9808, 0.0)], [], [(1, 2, 3, 4, 5, 6, 7, 8, 9, 10, 11, 12, 13, 14, 15, 16, 17, 18, 19, 20, 21, 22, 23, 24, 25, 26, 27, 28, 29, 30, 31, 0)])
_uv = me_circle.uv_layers.new(name='UVMap')
_uv.uv.foreach_set('vector', [0.3717, 0.8844, 0.2831, 0.8559, 0.2021, 0.8146, 0.1318, 0.762, 0.07489, 0.7002, 0.03362, 0.6315, 0.009551, 0.5585, 0.003602, 0.4841, 0.016, 0.4112, 0.04628, 0.3425, 0.09326, 0.2807, 0.1552, 0.2281, 0.2296, 0.1868, 0.3136, 0.1583, 0.4042, 0.1438, 0.4976, 0.1438, 0.5905, 0.1583, 0.6791, 0.1868, 0.7601, 0.2281, 0.8304, 0.2807, 0.8873, 0.3425, 0.9286, 0.4112, 0.9527, 0.4841, 0.9586, 0.5585, 0.9462, 0.6315, 0.9159, 0.7002, 0.8689, 0.762, 0.8071, 0.8146, 0.7326, 0.8559, 0.6486, 0.8844, 0.558, 0.8989, 0.4646, 0.8989])
me_circle.materials.append(mat_material_003)
me_circle.use_remesh_preserve_volume = False
me_circle.use_remesh_preserve_attributes = False
me_circle.use_mirror_vertex_groups = False
me_circle.update()
me_sphere = bpy.data.meshes.new('Sphere')
me_sphere.from_pydata([], [], [])
me_sphere.use_remesh_preserve_volume = False
me_sphere.use_remesh_preserve_attributes = False
me_sphere.use_mirror_vertex_groups = False
me_sphere.update()
me_plane_003 = bpy.data.meshes.new('Plane.003')
me_plane_003.from_pydata([(-1.0, -1.0, 0.0), (1.0, -1.0, 0.0), (-1.0, 1.0, 0.0), (1.0, 1.0, 0.0), (-1.0, 0.0, 0.0), (0.0, -1.0, 0.0), (1.0, 0.0, 0.0), (0.0, 1.0, 0.0), (0.0, 0.0, 0.0), (0.324, -1.0, 0.0), (0.324, 1.0, 0.0), (0.324, 0.0, 0.0), (1.0, 0.4817, 0.0), (-1.0, 0.4817, 0.0), (0.0, 0.4817, 0.0), (0.324, 0.4817, 0.0), (0.912, -1.0, 0.0), (0.912, 1.0, 0.0), (0.912, 0.0, 0.0), (0.912, 0.4817, 0.0)], [], [(19, 12, 3, 17), (13, 14, 7, 2), (0, 5, 8, 4), (16, 1, 6, 18), (5, 9, 11, 8), (14, 15, 10, 7), (8, 11, 15, 14), (4, 8, 14, 13), (18, 6, 12, 19), (15, 19, 17, 10)])
me_plane_003.use_remesh_preserve_volume = False
me_plane_003.use_remesh_preserve_attributes = False
me_plane_003.use_mirror_vertex_groups = False
me_plane_003.update()
me_cube_001 = bpy.data.meshes.new('Cube.001')
me_cube_001.from_pydata([(-1.0, -1.0, -1.0), (-1.0, -1.0, 1.0), (-1.0, 1.0, -1.0), (-1.0, 1.0, 1.0), (1.0, -1.0, -1.0), (1.0, -1.0, 1.0), (1.0, 1.0, -1.0), (1.0, 1.0, 1.0)], [], [(1, 3, 2, 0), (3, 7, 6, 2), (7, 5, 4, 6), (5, 1, 0, 4), (0, 2, 6, 4), (5, 7, 3, 1)])
me_cube_001.materials.append(mat_fahrstuhl)
me_cube_001.use_remesh_preserve_volume = False
me_cube_001.use_remesh_preserve_attributes = False
me_cube_001.use_mirror_vertex_groups = False
me_cube_001.update()
me_plane_002 = bpy.data.meshes.new('Plane.002')
me_plane_002.from_pydata([(-1.0, -1.0, 0.0), (0.006852, -1.0, 0.0), (-1.0, 1.0, 0.0), (0.006852, 1.0, 0.0)], [], [(0, 1, 3, 2)])
me_plane_002.materials.append(mat_glast_r)
me_plane_002.use_remesh_preserve_volume = False
me_plane_002.use_remesh_preserve_attributes = False
me_plane_002.use_mirror_vertex_groups = False
me_plane_002.update()
me_plane_001 = bpy.data.meshes.new('Plane.001')
me_plane_001.from_pydata([(-1.0, -1.0, 0.0), (0.006852, -1.0, 0.0), (-1.0, 1.0, 0.0), (0.006852, 1.0, 0.0)], [], [(0, 1, 3, 2)])
me_plane_001.materials.append(mat_glast_r)
me_plane_001.use_remesh_preserve_volume = False
me_plane_001.use_remesh_preserve_attributes = False
me_plane_001.use_mirror_vertex_groups = False
me_plane_001.update()
me_plane = bpy.data.meshes.new('Plane')
me_plane.from_pydata([(-1.0, -1.0, 0.0), (1.0, -1.0, 0.0), (-1.0, 1.0, 0.0), (1.0, 1.0, 0.0)], [], [(0, 1, 3, 2)])
me_plane.use_remesh_preserve_volume = False
me_plane.use_remesh_preserve_attributes = False
me_plane.use_mirror_vertex_groups = False
me_plane.update()
me_cube = bpy.data.meshes.new('Cube')
me_cube.from_pydata([(1.0, 1.398, -1.0), (1.0, -1.0, -1.0), (-1.0, -1.0, -1.0), (-1.0, 1.398, -1.0), (1.0, 1.398, 1.0), (1.0, -1.0, 1.0), (-1.0, -1.0, 1.0), (-1.0, 1.398, 1.0), (1.0, 1.398, 3.044), (1.0, -1.0, 3.044), (-1.0, 1.398, 3.044), (-1.0, -1.0, 3.044), (0.0, -1.0, -1.0), (1.0, -1.0, 0.0), (-1.0, -1.0, 0.0), (-5.364e-07, -1.0, 1.0), (-2.98e-07, -1.0, 0.0), (-0.5, -1.0, -1.0), (1.0, -1.0, 0.5), (-1.0, -1.0, 0.5), (-0.5, -1.0, 1.0), (0.5, -1.0, -1.0), (1.0, -1.0, -0.5), (-1.0, -1.0, -0.5), (0.5, -1.0, 1.0), (-0.5, -1.0, 0.0), (0.5, -1.0, 0.0), (-1.49e-07, -1.0, -0.5), (-4.172e-07, -1.0, 0.5), (0.5, -1.0, 0.5), (0.5, -1.0, -0.5), (-0.5, -1.0, -0.5), (-0.5, -1.0, 0.5), (-0.75, -1.0, -1.0), (1.0, -1.0, 0.75), (-1.0, -1.0, 0.75), (-0.75, -1.0, 1.0), (0.25, -1.0, -1.0), (1.0, -1.0, -0.25), (-1.0, -1.0, -0.25), (0.25, -1.0, 1.0), (-0.75, -1.0, 0.0), (0.25, -1.0, 0.0), (-3.576e-07, -1.0, 0.25), (-0.25, -1.0, -1.0), (1.0, -1.0, 0.25), (-1.0, -1.0, 0.25), (-0.25, -1.0, 1.0), (0.75, -1.0, -1.0), (1.0, -1.0, -0.75), (-1.0, -1.0, -0.75), (0.75, -1.0, 1.0), (-0.25, -1.0, 0.0), (0.75, -1.0, 0.0), (-2.235e-07, -1.0, -0.25), (-4.768e-07, -1.0, 0.75), (0.25, -1.0, 0.5), (0.75, -1.0, 0.5), (0.5, -1.0, 0.25), (0.5, -1.0, 0.75), (0.25, -1.0, -0.5), (0.75, -1.0, -0.5), (0.5, -1.0, -0.75), (0.5, -1.0, -0.25), (-0.75, -1.0, -0.5), (-0.25, -1.0, -0.5), (-0.5, -1.0, -0.75), (-0.5, -1.0, -0.25), (-0.75, -1.0, 0.5), (-0.25, -1.0, 0.5), (-0.5, -1.0, 0.25), (-0.5, -1.0, 0.75), (-0.25, -1.0, 0.75), (-0.25, -1.0, 0.25), (-0.75, -1.0, 0.25), (-0.25, -1.0, -0.25), (-0.25, -1.0, -0.75), (-0.75, -1.0, -0.75), (0.75, -1.0, -0.25), (0.75, -1.0, -0.75), (0.25, -1.0, -0.75), (0.75, -1.0, 0.75), (0.75, -1.0, 0.25), (0.25, -1.0, 0.25), (0.25, -1.0, 0.75), (0.25, -1.0, -0.25), (-0.75, -1.0, -0.25), (-0.75, -1.0, 0.75)], [], [(0, 1, 48, 21, 37, 12, 44, 17, 33, 2, 3), (6, 36, 20, 47, 15, 40, 24, 51, 5, 9, 11), (0, 4, 5, 34, 18, 45, 13, 38, 22, 49, 1), (87, 36, 6, 35), (2, 50, 23, 39, 14, 46, 19, 35, 6, 7, 3), (4, 0, 3, 7), (8, 10, 11, 9), (5, 4, 8, 9), (7, 6, 11, 10), (4, 7, 10, 8), (86, 41, 14, 39), (85, 42, 16, 54), (84, 40, 15, 55), (83, 56, 28, 43), (82, 57, 29, 58), (81, 51, 24, 59), (79, 61, 30, 62), (78, 53, 26, 63), (77, 64, 23, 50), (76, 65, 31, 66), (75, 52, 25, 67), (74, 68, 19, 46), (73, 69, 32, 70), (72, 47, 20, 71), (69, 72, 71, 32), (28, 55, 72, 69), (55, 15, 47, 72), (52, 73, 70, 25), (16, 43, 73, 52), (43, 28, 69, 73), (41, 74, 46, 14), (25, 70, 74, 41), (70, 32, 68, 74), (65, 75, 67, 31), (27, 54, 75, 65), (54, 16, 52, 75), (44, 76, 66, 17), (33, 77, 50, 2), (17, 66, 77, 33), (66, 31, 64, 77), (61, 78, 63, 30), (22, 38, 78, 61), (38, 13, 53, 78), (48, 79, 62, 21), (1, 49, 79, 48), (49, 22, 61, 79), (21, 62, 80, 37), (62, 30, 60, 80), (57, 81, 59, 29), (18, 34, 81, 57), (34, 5, 51, 81), (53, 82, 58, 26), (13, 45, 82, 53), (45, 18, 57, 82), (42, 83, 43, 16), (26, 58, 83, 42), (58, 29, 56, 83), (56, 84, 55, 28), (29, 59, 84, 56), (59, 24, 40, 84), (60, 85, 54, 27), (30, 63, 85, 60), (63, 26, 42, 85), (64, 86, 39, 23), (31, 67, 86, 64), (67, 25, 41, 86), (68, 87, 35, 19), (32, 71, 87, 68), (71, 20, 36, 87)])
me_cube.materials.append(mat_material)
me_cube.use_remesh_preserve_volume = False
me_cube.use_remesh_preserve_attributes = False
me_cube.use_mirror_vertex_groups = False
me_cube.update()
me_cube_002 = bpy.data.meshes.new('Cube.002')
me_cube_002.from_pydata([(-1.0, -1.0, -1.0), (-1.0, -1.0, 1.0), (-1.0, 1.0, -1.0), (-1.0, 1.0, 1.0), (1.0, -1.0, -1.0), (1.0, -1.0, 1.0), (1.0, 1.0, -1.0), (1.0, 1.0, 1.0), (1.398, 1.018, -1.0), (1.398, 1.018, 1.0), (1.0, 1.003, -1.0), (1.0, 1.003, 1.0), (1.399, 1.009, 1.0), (1.399, 1.0, 1.0), (1.396, 1.015, -1.0), (1.396, 1.0, -1.0), (-1.001, -1.0, 0.992), (-1.006, -1.0, -1.008), (-1.001, 1.0, 0.992), (-1.006, 1.0, -1.008), (-1.4, 1.018, 1.008), (-1.404, 1.018, -0.992), (-1.001, 1.003, 0.992), (-1.006, 1.003, -1.008), (-1.405, 1.009, -0.992), (-1.405, 1.0, -0.992), (-1.398, 1.015, 1.008), (-1.398, 1.0, 1.008), (1.395, 2.374, 1.0), (1.395, 2.374, -1.0), (0.9971, 2.359, 1.0), (0.9971, 2.359, -1.0), (-1.005, 1.025, -1.0), (-1.005, 1.025, 1.0), (-1.403, 1.01, -1.0), (-1.403, 1.01, 1.0), (-1.008, 2.38, 1.0), (-1.008, 2.38, -1.0), (-1.406, 2.365, 1.0), (-1.406, 2.365, -1.0)], [], [(1, 3, 2, 0), (3, 7, 6, 2), (7, 5, 4, 6), (5, 1, 0, 4), (0, 2, 6, 4), (5, 7, 3, 1), (5, 4, 8, 9), (8, 10, 31, 29), (7, 5, 12, 13), (4, 6, 15, 14), (17, 16, 20, 21), (21, 20, 22, 23), (19, 17, 24, 25), (16, 18, 27, 26), (28, 29, 31, 30), (10, 11, 30, 31), (11, 9, 28, 30), (9, 8, 29, 28), (32, 34, 39, 37), (36, 37, 39, 38), (34, 35, 38, 39), (35, 33, 36, 38), (33, 32, 37, 36)])
me_cube_002.materials.append(mat_material_002)
me_cube_002.use_remesh_preserve_volume = False
me_cube_002.use_remesh_preserve_attributes = False
me_cube_002.use_mirror_vertex_groups = False
me_cube_002.update()
me_plane_005 = bpy.data.meshes.new('Plane.005')
me_plane_005.from_pydata([(-1.0, -1.0, 0.0), (1.0, -1.0, 0.0), (-1.0, 1.0, 0.0), (1.0, 1.0, 0.0)], [], [(0, 1, 3, 2)])
me_plane_005.use_remesh_preserve_volume = False
me_plane_005.use_remesh_preserve_attributes = False
me_plane_005.use_mirror_vertex_groups = False
me_plane_005.update()
me_plane_004 = bpy.data.meshes.new('Plane.004')
me_plane_004.from_pydata([(-1.0, -1.0, 0.0), (1.0, -1.0, 0.0), (-1.0, 1.0, 0.0), (1.0, 1.0, 0.0)], [], [(0, 1, 3, 2)])
me_plane_004.materials.append(mat_material_005)
me_plane_004.use_remesh_preserve_volume = False
me_plane_004.use_remesh_preserve_attributes = False
me_plane_004.use_mirror_vertex_groups = False
me_plane_004.update()
me_cube_018 = bpy.data.meshes.new('Cube.018')
me_cube_018.from_pydata([(-1.0, -1.0, -1.0), (-1.0, -1.0, 1.0), (-1.0, 1.0, -1.0), (-1.0, 1.0, 1.0), (1.0, 3.152, -1.0), (1.0, 3.152, 1.0), (1.0, 5.152, -1.0), (1.0, 5.152, 1.0)], [], [(1, 3, 2, 0), (3, 7, 6, 2), (7, 5, 4, 6), (5, 1, 0, 4), (0, 2, 6, 4), (5, 7, 3, 1)])
me_cube_018.materials.append(mat_material_006)
me_cube_018.use_remesh_preserve_volume = False
me_cube_018.use_remesh_preserve_attributes = False
me_cube_018.use_mirror_vertex_groups = False
me_cube_018.update()
me_cube_009 = bpy.data.meshes.new('Cube.009')
me_cube_009.from_pydata([(-1.0, -1.0, -1.0), (-1.0, -1.0, 1.0), (-1.0, 1.0, -1.0), (-1.0, 1.0, 1.0), (1.0, 3.152, -1.0), (1.0, 3.152, 1.0), (1.0, 5.152, -1.0), (1.0, 5.152, 1.0)], [], [(1, 3, 2, 0), (3, 7, 6, 2), (7, 5, 4, 6), (5, 1, 0, 4), (0, 2, 6, 4), (5, 7, 3, 1)])
_uv = me_cube_009.uv_layers.new(name='UVMap')
_uv.uv.foreach_set('vector', [0.0, 0.0, 0.0, 0.0, 0.0, 0.0, 0.0, 0.0, 0.0, 0.0, 0.0, 0.0, 0.0, 0.0, 0.0, 0.0, 0.0, 0.0, 0.0, 0.0, 0.0, 0.0, 0.0, 0.0, 1.042, -0.1344, 1.043, 0.5682, -0.04169, 0.5684, -0.04334, -0.1342, 0.0, 0.0, 0.0, 0.0, 0.0, 0.0, 0.0, 0.0, 0.0, 0.0, 0.0, 0.0, 0.0, 0.0, 0.0, 0.0])
me_cube_009.materials.append(mat_material_006)
me_cube_009.use_remesh_preserve_volume = False
me_cube_009.use_remesh_preserve_attributes = False
me_cube_009.use_mirror_vertex_groups = False
me_cube_009.update()
me_cube_008 = bpy.data.meshes.new('Cube.008')
me_cube_008.from_pydata([(-1.0, -1.0, -1.0), (-1.0, -1.0, 1.0), (-1.0, 1.0, -1.0), (-1.0, 1.0, 1.0), (1.0, -1.0, -1.0), (1.0, -1.0, 1.0), (1.0, 1.0, -1.0), (1.0, 1.0, 1.0), (-1.0, -1.0, 0.4687), (-1.0, 1.0, 0.4687), (1.0, 1.0, 0.4687), (1.0, -1.0, 0.4687), (-1.0, 4.535, 0.4687), (-1.0, 4.535, -1.0), (1.0, 4.535, 0.4687), (1.0, 4.535, -1.0), (1.311, 5.189, 0.4687), (1.311, 5.189, -1.0), (1.311, 8.724, 0.4687), (1.311, 8.724, -1.0), (-1.315, 5.219, 0.4687), (-1.315, 5.219, -1.0), (-1.315, 8.754, 0.4687), (-1.315, 8.754, -1.0)], [], [(8, 9, 2, 0), (6, 2, 13, 15), (10, 11, 4, 6), (11, 8, 0, 4), (0, 2, 6, 4), (5, 7, 3, 1), (5, 1, 8, 11), (7, 5, 11, 10), (3, 7, 10, 9), (1, 3, 9, 8), (12, 14, 15, 13), (9, 12, 22, 20), (9, 10, 14, 12), (15, 14, 18, 19), (16, 17, 19, 18), (10, 6, 17, 16), (14, 10, 16, 18), (6, 15, 19, 17), (21, 20, 22, 23), (2, 9, 20, 21), (13, 2, 21, 23), (12, 13, 23, 22)])
_uv = me_cube_008.uv_layers.new(name='UVMap')
_uv.uv.foreach_set('vector', [0.1932, 0.3187, 0.1932, 0.3187, 0.1932, 0.3187, 0.1932, 0.3187, 0.1932, 0.3187, 0.1932, 0.3187, 0.1932, 0.3187, 0.1932, 0.3187, 0.1932, 0.3187, 0.1932, 0.3187, 0.1932, 0.3187, 0.1932, 0.3187, 0.1932, 0.3187, 0.1932, 0.3187, 0.1932, 0.3187, 0.1932, 0.3187, 0.1932, 0.3187, 0.1932, 0.3187, 0.1932, 0.3187, 0.1932, 0.3187, 0.413, 0.3187, 0.413, 0.6812, 0.1933, 0.6812, 0.1933, 0.3187, 0.1932, 0.3187, 0.1932, 0.3187, 0.1932, 0.3187, 0.1932, 0.3187, 0.1932, 0.3187, 0.1932, 0.3187, 0.1932, 0.3187, 0.1932, 0.3187, 0.1932, 0.3187, 0.1932, 0.3187, 0.1932, 0.3187, 0.1932, 0.3187, 0.1932, 0.3187, 0.1932, 0.3187, 0.1932, 0.3187, 0.1932, 0.3187, 0.1932, 0.3187, 0.1932, 0.3187, 0.1932, 0.3187, 0.1932, 0.3187, 0.1932, 0.3187, 0.1932, 0.3187, 0.1932, 0.3187, 0.1932, 0.3187, 0.1932, 0.3187, 0.1932, 0.3187, 0.1932, 0.3187, 0.1932, 0.3187, 0.1932, 0.3187, 0.1932, 0.3187, 0.1932, 0.3187, 0.1932, 0.3187, 0.1932, 0.3187, 0.1932, 0.3187, 0.1932, 0.3187, 0.1932, 0.3187, 0.1932, 0.3187, 0.1932, 0.3187, 0.1932, 0.3187, 0.1932, 0.3187, 0.1932, 0.3187, 0.1932, 0.3187, 0.1932, 0.3187, 0.1932, 0.3187, 0.1932, 0.3187, 0.1932, 0.3187, 0.1932, 0.3187, 0.1932, 0.3187, 0.1932, 0.3187, 0.1932, 0.3187, 0.1932, 0.3187, 0.1932, 0.3187, 0.1932, 0.3187, 0.1932, 0.3187, 0.1932, 0.3187, 0.1932, 0.3187, 0.1932, 0.3187, 0.1932, 0.3187, 0.1932, 0.3187, 0.1932, 0.3187, 0.1932, 0.3187, 0.1932, 0.3187, 0.1932, 0.3187, 0.1932, 0.3187])
me_cube_008.materials.append(mat_material_006)
me_cube_008.use_remesh_preserve_volume = False
me_cube_008.use_remesh_preserve_attributes = False
me_cube_008.use_mirror_vertex_groups = False
me_cube_008.update()

# ---- objects
ob_plane_004 = bpy.data.objects.new('Plane.004', me_plane_006)
ob_cube_007 = bpy.data.objects.new('Cube.007', me_cube_017)
ob_couchbeine_003 = bpy.data.objects.new('couchbeine.003', me_cube_016)
ob_couchbeine_002 = bpy.data.objects.new('couchbeine.002', me_cube_015)
ob_couchbeine_001 = bpy.data.objects.new('couchbeine.001', me_cube_014)
ob_couchbeine = bpy.data.objects.new('couchbeine', me_cube_013)
ob_cube_008 = bpy.data.objects.new('Cube.008', me_cube_012)
ob_cube_009 = bpy.data.objects.new('Cube.009', me_cube_010)
ob_cube_006 = bpy.data.objects.new('Cube.006', me_cube_007)
ob_cube_005 = bpy.data.objects.new('Cube.005', me_cube_006)
ob_cube_004 = bpy.data.objects.new('Cube.004', me_cube_005)
ob_cube_003 = bpy.data.objects.new('Cube.003', me_cube_004)
ob_cube_002 = bpy.data.objects.new('Cube.002', me_cube_003)
ob_cylinder_003 = bpy.data.objects.new('Cylinder.003', me_cylinder_004)
ob_cylinder_002 = bpy.data.objects.new('Cylinder.002', me_cylinder_003)
ob_cylinder_001 = bpy.data.objects.new('Cylinder.001', me_cylinder_002)
ob_cylinder = bpy.data.objects.new('Cylinder', me_cylinder_001)
ob_tisch_001 = bpy.data.objects.new('Tisch.001', me_circle_001)
ob_tisch = bpy.data.objects.new('Tisch', me_circle)
ob_sphere = bpy.data.objects.new('Sphere', me_sphere)
ob_plane_001 = bpy.data.objects.new('Plane.001', me_plane_003)
ob_cube_001 = bpy.data.objects.new('Cube.001', me_cube_001)
ob_camera = bpy.data.objects.new('Camera', cam_camera_001)
ob_rechte_t_r__hauptgeb_ude = bpy.data.objects.new('rechte Tür (Hauptgebäude)', me_plane_002)
ob_linke_t_r__hauptgeb_ude = bpy.data.objects.new('linke Tür (Hauptgebäude)', me_plane_001)
ob_plane = bpy.data.objects.new('Plane', me_plane)
ob_cube = bpy.data.objects.new('Cube', me_cube)
ob_lamp = bpy.data.objects.new('Lamp', light_lamp)
ob_rezeption = bpy.data.objects.new('Rezeption', me_cube_002)
ob_plane_003 = bpy.data.objects.new('Plane.003', me_plane_005)
ob_plane_002 = bpy.data.objects.new('Plane.002', me_plane_004)
ob_cube_012 = bpy.data.objects.new('Cube.012', me_cube_018)
ob_cube_011 = bpy.data.objects.new('Cube.011', me_cube_009)
ob_cube_010 = bpy.data.objects.new('Cube.010', me_cube_008)

# ---- transforms, parenting, visibility, modifiers, constraints
ob_plane_004.location = (-1.592, 1.328, 4.324)
ob_plane_004.scale = (21.73, 21.73, 21.73)
ob_plane_004.lineart.crease_threshold = 0.0
ob_cube_007.location = (-1.724, -1.795, 0.3457)
ob_cube_007.rotation_euler = (0.0, -0.0, -4.698)
ob_cube_007.scale = (0.4078, 0.3566, 0.08156)
ob_cube_007.lineart.crease_threshold = 0.0
_m = ob_cube_007.modifiers.new('Multires', 'MULTIRES')
_m.uv_smooth = 'PRESERVE_CORNERS'
_m.quality = 3
_m.levels = 2
_m.sculpt_levels = 2
_m.render_levels = 2
_m.show_only_control_edges = False
ob_couchbeine_003.location = (-1.592, -0.4816, 0.1206)
ob_couchbeine_003.rotation_euler = (0.0, -0.0, -9.407)
ob_couchbeine_003.scale = (0.06186, 0.06186, 0.06186)
ob_couchbeine_003.lineart.crease_threshold = 0.0
ob_couchbeine_002.location = (-2.28, -0.4912, 0.1206)
ob_couchbeine_002.rotation_euler = (0.0, -0.0, -7.853)
ob_couchbeine_002.scale = (0.06186, 0.06186, 0.06186)
ob_couchbeine_002.lineart.crease_threshold = 0.0
ob_couchbeine_001.location = (-2.254, -2.323, 0.1206)
ob_couchbeine_001.rotation_euler = (0.0, 0.0, -6.276)
ob_couchbeine_001.scale = (0.06186, 0.06186, 0.06186)
ob_couchbeine_001.lineart.crease_threshold = 0.0
ob_couchbeine.location = (-1.566, -2.312, 0.1206)
ob_couchbeine.rotation_euler = (0.0, -0.0, -4.698)
ob_couchbeine.scale = (0.06186, 0.06186, 0.06186)
ob_couchbeine.lineart.crease_threshold = 0.0
ob_cube_008.location = (-2.156, -1.803, 0.523)
ob_cube_008.rotation_euler = (-0.2556, -5.613e-17, -4.698)
ob_cube_008.scale = (0.4025, 0.05994, 0.2387)
ob_cube_008.lineart.crease_threshold = 0.0
_m = ob_cube_008.modifiers.new('Multires', 'MULTIRES')
_m.uv_smooth = 'PRESERVE_CORNERS'
_m.quality = 3
_m.levels = 2
_m.sculpt_levels = 2
_m.render_levels = 2
_m.show_only_control_edges = False
ob_cube_009.location = (-2.168, -0.9972, 0.523)
ob_cube_009.rotation_euler = (-0.2556, -5.613e-17, -4.698)
ob_cube_009.scale = (0.4025, 0.05994, 0.2387)
ob_cube_009.lineart.crease_threshold = 0.0
_m = ob_cube_009.modifiers.new('Multires', 'MULTIRES')
_m.uv_smooth = 'PRESERVE_CORNERS'
_m.quality = 3
_m.levels = 2
_m.sculpt_levels = 2
_m.render_levels = 2
_m.show_only_control_edges = False
ob_cube_006.location = (-1.735, -0.9967, 0.3457)
ob_cube_006.rotation_euler = (0.0, -0.0, -4.698)
ob_cube_006.scale = (0.4078, 0.3566, 0.08156)
ob_cube_006.lineart.crease_threshold = 0.0
_m = ob_cube_006.modifiers.new('Multires', 'MULTIRES')
_m.uv_smooth = 'PRESERVE_CORNERS'
_m.quality = 3
_m.levels = 2
_m.sculpt_levels = 2
_m.render_levels = 2
_m.show_only_control_edges = False
ob_cube_005.location = (-2.28, -1.407, 0.4601)
ob_cube_005.rotation_euler = (0.0, -0.0, -4.698)
ob_cube_005.scale = (0.8087, 0.04742, 0.2028)
ob_cube_005.lineart.crease_threshold = 0.0
ob_cube_004.location = (-1.911, -2.297, 0.4631)
ob_cube_004.rotation_euler = (0.0, -0.0, -4.698)
ob_cube_004.scale = (0.08156, 0.4078, 0.2039)
ob_cube_004.lineart.crease_threshold = 0.0
_m = ob_cube_004.modifiers.new('Multires', 'MULTIRES')
_m.uv_smooth = 'PRESERVE_CORNERS'
_m.quality = 3
_m.levels = 2
_m.sculpt_levels = 2
_m.render_levels = 2
_m.show_only_control_edges = False
_m = ob_cube_004.modifiers.new('Subsurf', 'SUBSURF')
_m.uv_smooth = 'PRESERVE_CORNERS'
_m.quality = 2
_m.show_only_control_edges = False
_m.use_creases = False
ob_cube_003.location = (-1.936, -0.5061, 0.4647)
ob_cube_003.rotation_euler = (0.0, -0.0, -4.698)
ob_cube_003.scale = (0.08156, 0.4078, 0.2039)
ob_cube_003.lineart.crease_threshold = 0.0
_m = ob_cube_003.modifiers.new('Multires', 'MULTIRES')
_m.uv_smooth = 'PRESERVE_CORNERS'
_m.quality = 3
_m.levels = 2
_m.sculpt_levels = 2
_m.render_levels = 2
_m.show_only_control_edges = False
_m = ob_cube_003.modifiers.new('Subsurf', 'SUBSURF')
_m.uv_smooth = 'PRESERVE_CORNERS'
_m.quality = 2
_m.show_only_control_edges = False
_m.use_creases = False
ob_cube_002.location = (-1.924, -1.402, 0.2218)
ob_cube_002.rotation_euler = (0.0, -0.0, -4.698)
ob_cube_002.scale = (0.9787, 0.4078, 0.04078)
ob_cube_002.lineart.crease_threshold = 0.0
ob_cylinder_003.location = (-0.3862, -1.351, 0.0841)
ob_cylinder_003.rotation_euler = (0.0, -0.0, -1.538)
ob_cylinder_003.scale = (0.01384, 0.01384, 0.08301)
ob_cylinder_003.lineart.crease_threshold = 0.0
ob_cylinder_002.location = (-0.6235, -1.359, 0.0841)
ob_cylinder_002.rotation_euler = (0.0, -0.0, -1.538)
ob_cylinder_002.scale = (0.01384, 0.01384, 0.08301)
ob_cylinder_002.lineart.crease_threshold = 0.0
ob_cylinder_001.location = (-0.6391, -0.8859, 0.0841)
ob_cylinder_001.rotation_euler = (0.0, -0.0, -1.538)
ob_cylinder_001.scale = (0.01384, 0.01384, 0.08301)
ob_cylinder_001.lineart.crease_threshold = 0.0
ob_cylinder.location = (-0.4099, -0.8784, 0.0841)
ob_cylinder.rotation_euler = (0.0, -0.0, -1.538)
ob_cylinder.scale = (0.01384, 0.01384, 0.08301)
ob_cylinder.lineart.crease_threshold = 0.0
ob_tisch_001.location = (-0.5343, -1.093, 0.08813)
ob_tisch_001.rotation_euler = (0.0, -0.0, -1.538)
ob_tisch_001.scale = (0.2731, 0.2731, 0.2731)
ob_tisch_001.lineart.crease_threshold = 0.0
ob_tisch.location = (-0.5343, -1.093, 0.1708)
ob_tisch.rotation_euler = (0.0, -0.0, -1.538)
ob_tisch.scale = (0.3943, 0.3943, 0.3943)
ob_tisch.lineart.crease_threshold = 0.0
ob_sphere.location = (-1.226, -1.017, 0.1708)
ob_sphere.rotation_euler = (0.0, -0.0, -1.538)
ob_sphere.scale = (0.3943, 0.3943, 0.3943)
ob_sphere.lineart.crease_threshold = 0.0
ob_plane_001.location = (-0.01229, 2.095, 1.167)
ob_plane_001.rotation_euler = (1.571, 0.0, 0.0)
ob_plane_001.scale = (2.676, 1.549, 1.213)
ob_plane_001.lineart.crease_threshold = 0.0
ob_cube_001.location = (1.638, 2.901, 0.7822)
ob_cube_001.scale = (0.7897, 0.8099, 1.135)
ob_cube_001.lineart.crease_threshold = 0.0
ob_camera.location = (2.254, -9.426, 3.855)
ob_camera.rotation_euler = (1.312, 0.01217, 0.2949)
ob_camera.scale = (1.0, 1.0, 1.0)
ob_camera.lineart.crease_threshold = 0.0
ob_rechte_t_r__hauptgeb_ude.location = (0.6818, -2.696, 0.6182)
ob_rechte_t_r__hauptgeb_ude.rotation_euler = (1.571, 0.0, 0.0)
ob_rechte_t_r__hauptgeb_ude.scale = (0.6747, 0.6747, 0.6747)
ob_rechte_t_r__hauptgeb_ude.lineart.crease_threshold = 0.0
ob_linke_t_r__hauptgeb_ude.location = (-0.002204, -2.696, 0.6182)
ob_linke_t_r__hauptgeb_ude.rotation_euler = (1.571, 0.0, 0.0)
ob_linke_t_r__hauptgeb_ude.scale = (0.6747, 0.6747, 0.6747)
ob_linke_t_r__hauptgeb_ude.lineart.crease_threshold = 0.0
ob_plane.location = (0.0, 0.0, 0.0)
ob_plane.scale = (21.73, 21.73, 21.73)
ob_plane.lineart.crease_threshold = 0.0
ob_cube.location = (17.1, 0.0, 2.648)
ob_cube.scale = (2.702, 2.702, 2.702)
ob_cube.lock_rotations_4d = False
ob_cube.empty_display_type = 'ARROWS'
ob_cube.lineart.crease_threshold = 0.0
ob_lamp.location = (-3.599, -10.61, 5.904)
ob_lamp.rotation_euler = (0.6503, 0.05522, 1.866)
ob_lamp.lock_rotations_4d = False
ob_lamp.empty_display_type = 'ARROWS'
ob_lamp.color = (0.0, 0.0, 0.0, 0.0)
ob_lamp.lineart.crease_threshold = 0.0
ob_rezeption.location = (-0.9673, 0.8387, 0.3369)
ob_rezeption.scale = (0.8936, 0.2125, 0.3295)
ob_rezeption.lineart.crease_threshold = 0.0
ob_plane_003.location = (-0.4518, 0.4373, 0.08423)
ob_plane_003.scale = (4.896, 4.896, 4.896)
ob_plane_003.lineart.crease_threshold = 0.0
ob_plane_002.location = (-0.4518, 0.4373, 10.93)
ob_plane_002.scale = (4.896, 4.896, 4.896)
ob_plane_002.lineart.crease_threshold = 0.0
ob_cube_012.location = (-2.781, 1.159, 0.9719)
ob_cube_012.rotation_euler = (0.0, 3.142, 3.142)
ob_cube_012.scale = (0.3168, 0.174, 0.8015)
ob_cube_012.lineart.crease_threshold = 0.0
ob_cube_011.location = (1.869, 0.4373, 0.9719)
ob_cube_011.scale = (0.3168, 0.174, 0.8015)
ob_cube_011.lineart.crease_threshold = 0.0
ob_cube_010.location = (-0.4518, 0.4373, 0.9719)
ob_cube_010.scale = (2.007, 0.174, 0.8015)
ob_cube_010.lineart.crease_threshold = 0.0

# ---- collection membership
col_collection_1.objects.link(ob_plane_004)
col_collection_1.objects.link(ob_cube_007)
col_collection_1.objects.link(ob_couchbeine_003)
col_collection_1.objects.link(ob_couchbeine_002)
col_collection_1.objects.link(ob_couchbeine_001)
col_collection_1.objects.link(ob_couchbeine)
col_collection_1.objects.link(ob_cube_008)
col_collection_1.objects.link(ob_cube_009)
col_collection_1.objects.link(ob_cube_006)
col_collection_1.objects.link(ob_cube_005)
col_collection_1.objects.link(ob_cube_004)
col_collection_1.objects.link(ob_cube_003)
col_collection_1.objects.link(ob_cube_002)
col_collection_1.objects.link(ob_cylinder_003)
col_collection_1.objects.link(ob_cylinder_002)
col_collection_1.objects.link(ob_cylinder_001)
col_collection_1.objects.link(ob_cylinder)
col_collection_1.objects.link(ob_tisch_001)
col_collection_1.objects.link(ob_tisch)
col_collection_1.objects.link(ob_sphere)
col_collection_1.objects.link(ob_plane_001)
col_collection_1.objects.link(ob_cube_001)
col_collection_1.objects.link(ob_camera)
col_collection_1.objects.link(ob_rechte_t_r__hauptgeb_ude)
col_collection_1.objects.link(ob_linke_t_r__hauptgeb_ude)
col_collection_1.objects.link(ob_plane)
col_collection_1.objects.link(ob_cube)
col_collection_1.objects.link(ob_lamp)
col_collection_2.objects.link(ob_rezeption)
col_collection_3.objects.link(ob_plane_003)
col_collection_3.objects.link(ob_plane_002)
col_collection_3.objects.link(ob_cube_012)
col_collection_3.objects.link(ob_cube_011)
col_collection_3.objects.link(ob_cube_010)

# ---- scene / render settings (as saved in the file)
scene.camera = ob_camera
scene.frame_start = 1; scene.frame_end = 250; scene.frame_set(1)
scene.render.engine = 'CYCLES'
scene.render.resolution_percentage = 50
scene.render.dither_intensity = 0.0
scene.cycles.use_denoising = False
scene.cycles.samples = 10
scene.cycles.sampling_pattern = 'TABULATED_SOBOL'
scene.cycles.light_sampling_threshold = 0.0
scene.cycles.use_adaptive_sampling = False
scene.cycles.use_light_tree = False
scene.cycles.blur_glossy = 0.0
scene.cycles.pixel_filter_type = 'GAUSSIAN'
scene.cycles.sample_clamp_indirect = 0.0
scene.view_settings.view_transform = 'Standard'
bpy.context.view_layer.update()

